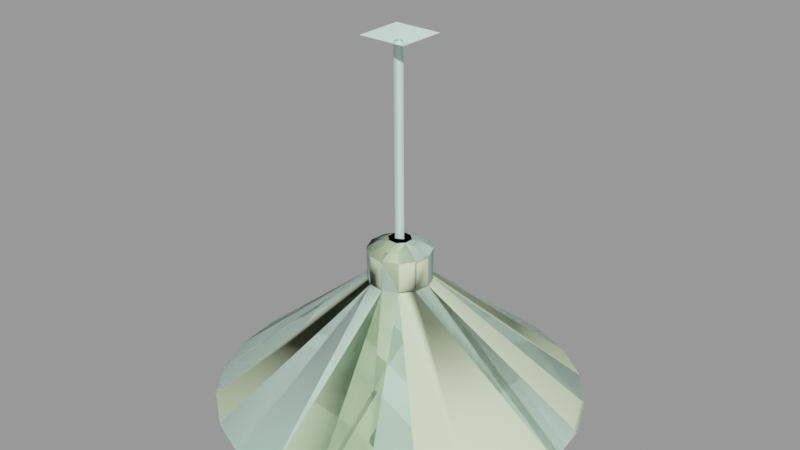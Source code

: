 # Source: light_cone_farm_32.blend  (saved by Blender 2.92.15; exported with 4.5.12 LTS)
import bpy
from mathutils import Matrix  # noqa: F401  (used for matrix-valued properties, if any)

bpy.ops.wm.read_factory_settings(use_empty=True)
scene = bpy.context.scene
scene.name = 'light_cone_farm_32.qc'

# ---- collections
col_light_cone_farm_32 = bpy.data.collections.new('light_cone_farm_32'); scene.collection.children.link(col_light_cone_farm_32)

# ---- materials (node trees are filled in below, after node groups)
mat_lights = bpy.data.materials.new('lights')
mat_lights.use_transparent_shadow = False
mat_lights.diffuse_color = (0.7174, 0.9861, 0.8849, 1.0)
mat_phy = bpy.data.materials.new('  phy')
mat_phy.use_transparent_shadow = False
mat_phy.diffuse_color = (0.7812, 0.9312, 0.608, 1.0)

# ---- material node trees

# ---- meshes
me_light_cone_farm_32_reference = bpy.data.meshes.new('light_cone_farm_32_reference')
me_light_cone_farm_32_reference.from_pydata([(2.134, -2.134, 18.63), (-2.134, -2.134, 18.63), (0.5, -0.5, 17.86), (-0.5, -0.5, 17.86), (-1.053, -2.541, 0.5564), (0.359, -2.728, 0.5564), (-0.3793, -0.9156, 1.478), (0.3927, -0.9481, 1.478), (1.675, -2.183, 0.5564), (0.9156, -0.3793, 1.478), (2.541, -1.053, 0.5564), (-1.764, -3.055, -7.839), (-3.53, 0.0, -7.839), (-1.09, -1.888, -10.08), (-2.183, 0.0, -10.08), (-1.764, 3.055, -7.839), (-1.09, 1.888, -10.08), (1.764, 3.055, -7.839), (1.09, 1.888, -10.08), (3.53, 0.0, -7.839), (2.183, 1e-06, -10.08), (1.764, -3.055, -7.839), (1.09, -1.888, -10.08), (0.0, 0.0, -11.15), (-2.134, 2.134, 18.63), (-0.5, 0.5, 17.86), (2.134, 2.134, 18.63), (0.5, 0.5, 17.86), (-2.541, 1.053, 0.5564), (-2.728, -0.359, 0.5564), (-0.9156, 0.3793, 1.478), (-0.9481, -0.3927, 1.478), (-2.183, -1.675, 0.5564), (-1.811, -3.136, -5.009), (-3.624, 0.0, -5.009), (-1.811, 3.136, -5.009), (1.811, 3.136, -5.009), (3.624, 0.0, -5.009), (1.811, -3.136, -5.009), (-0.8727, -1.511, -2.497), (0.8727, -1.511, -2.497), (1.747, 0.0, -2.497), (0.8727, 1.511, -2.497), (-0.8727, 1.511, -2.497), (-1.747, 0.0, -2.497), (-15.44, 4.136, -13.08), (-13.84, 7.994, -13.08), (-15.17, 4.064, -13.37), (-13.6, 7.854, -13.37), (-11.31, 11.31, -13.08), (-11.12, 11.12, -13.37), (-7.994, 13.84, -13.08), (-7.854, 13.6, -13.37), (-4.136, 15.44, -13.08), (-4.064, 15.17, -13.37), (-1e-06, 16.0, -13.08), (-1e-06, 15.72, -13.37), (4.136, 15.44, -13.08), (4.064, 15.17, -13.37), (-15.72, 0.0, -13.37), (-16.0, 0.0, -13.08), (-15.17, -4.064, -13.37), (-15.44, -4.136, -13.08), (-13.6, -7.854, -13.37), (-13.84, -7.994, -13.08), (-11.12, -11.12, -13.37), (-11.31, -11.31, -13.08), (-7.854, -13.6, -13.37), (-7.994, -13.84, -13.08), (-4.064, -15.17, -13.37), (-4.136, -15.44, -13.08), (1e-06, -16.0, -13.08), (-1.048, -2.53, -2.179), (0.3573, -2.716, -2.179), (4.136, -15.44, -13.08), (7.994, -13.84, -13.08), (1.668, -2.173, -2.179), (11.31, -11.31, -13.08), (13.84, -7.994, -13.08), (2.53, -1.048, -2.179), (15.44, -4.136, -13.08), (1.048, 2.53, -2.179), (-0.3573, 2.716, -2.179), (-1.668, 2.173, -2.179), (-2.53, 1.048, -2.179), (15.17, -4.064, -13.37), (13.6, -7.854, -13.37), (11.12, -11.12, -13.37), (7.854, -13.6, -13.37), (4.064, -15.17, -13.37), (1e-06, -15.72, -13.37), (-0.2211, 0.383, 1.478), (-0.2211, -0.383, 1.478), (-0.3317, 0.383, 18.13), (-0.3317, -0.383, 18.13), (0.3317, -1e-06, 18.13), (0.4422, 0.0, 1.478), (0.0, 0.0, -0.5699), (15.72, 1e-06, -13.37), (15.17, 4.064, -13.37), (13.6, 7.854, -13.37), (11.12, 11.12, -13.37), (7.854, 13.6, -13.37), (1.053, 2.541, 0.5564), (-0.359, 2.728, 0.5564), (0.3793, 0.9156, 1.478), (-0.3927, 0.9481, 1.478), (-1.675, 2.183, 0.5564), (-2.716, -0.3573, -2.179), (-2.173, -1.668, -2.179), (16.0, 1e-06, -13.08), (2.716, 0.3573, -2.179), (15.44, 4.136, -13.08), (13.84, 7.994, -13.08), (2.173, 1.668, -2.179), (11.31, 11.31, -13.08), (7.994, 13.84, -13.08), (2.183, 1.675, 0.5564), (2.728, 0.359, 0.5564), (0.9481, 0.3927, 1.478)], [], [(0, 1, 2), (3, 2, 1), (4, 5, 6), (7, 6, 5), (7, 5, 8), (8, 9, 7), (10, 9, 8), (11, 12, 13), (14, 13, 12), (12, 15, 14), (16, 14, 15), (15, 17, 16), (18, 16, 17), (17, 19, 18), (20, 18, 19), (19, 21, 20), (21, 22, 20), (21, 11, 22), (13, 22, 11), (23, 22, 13), (20, 22, 23), (23, 18, 20), (23, 16, 18), (23, 14, 16), (23, 13, 14), (1, 24, 3), (25, 3, 24), (26, 0, 27), (2, 27, 0), (25, 27, 3), (27, 2, 3), (24, 26, 25), (26, 27, 25), (28, 29, 30), (31, 30, 29), (31, 29, 32), (32, 6, 31), (4, 6, 32), (33, 34, 11), (11, 34, 12), (34, 35, 12), (35, 15, 12), (35, 36, 15), (36, 17, 15), (36, 37, 17), (19, 17, 37), (37, 38, 19), (38, 21, 19), (38, 33, 21), (21, 33, 11), (33, 38, 39), (38, 40, 39), (38, 37, 40), (41, 40, 37), (37, 36, 41), (36, 42, 41), (36, 35, 42), (42, 35, 43), (35, 34, 43), (43, 34, 44), (34, 33, 44), (33, 39, 44), (45, 46, 47), (48, 47, 46), (46, 49, 48), (50, 48, 49), (49, 51, 50), (52, 50, 51), (51, 53, 52), (54, 52, 53), (53, 55, 54), (56, 54, 55), (55, 57, 56), (57, 58, 56), (45, 47, 59), (60, 45, 59), (59, 61, 60), (62, 60, 61), (61, 63, 62), (64, 62, 63), (63, 65, 64), (66, 64, 65), (65, 67, 66), (68, 66, 67), (67, 69, 68), (70, 68, 69), (70, 71, 72), (73, 72, 71), (71, 74, 73), (74, 75, 73), (73, 75, 76), (75, 77, 76), (77, 78, 76), (78, 79, 76), (79, 78, 80), (57, 55, 81), (82, 81, 55), (55, 53, 82), (53, 51, 82), (82, 51, 83), (51, 49, 83), (49, 46, 83), (46, 84, 83), (84, 46, 45), (80, 78, 85), (86, 85, 78), (78, 77, 86), (87, 86, 77), (77, 75, 87), (88, 87, 75), (75, 74, 88), (89, 88, 74), (74, 71, 89), (90, 89, 71), (71, 70, 90), (70, 69, 90), (91, 92, 93), (92, 94, 93), (92, 95, 94), (96, 95, 92), (96, 91, 95), (91, 93, 95), (90, 69, 97), (97, 89, 90), (97, 88, 89), (97, 87, 88), (97, 86, 87), (97, 85, 86), (98, 85, 97), (97, 99, 98), (97, 100, 99), (97, 101, 100), (97, 102, 101), (97, 58, 102), (56, 58, 97), (97, 54, 56), (97, 52, 54), (97, 50, 52), (97, 48, 50), (97, 47, 48), (59, 47, 97), (97, 61, 59), (97, 63, 61), (97, 65, 63), (97, 67, 65), (97, 69, 67), (103, 104, 105), (106, 105, 104), (106, 104, 107), (107, 30, 106), (28, 30, 107), (45, 60, 84), (108, 84, 60), (60, 62, 108), (62, 64, 108), (108, 64, 109), (64, 66, 109), (66, 68, 109), (68, 72, 109), (72, 68, 70), (80, 110, 79), (111, 79, 110), (110, 112, 111), (112, 113, 111), (111, 113, 114), (113, 115, 114), (115, 116, 114), (116, 81, 114), (81, 116, 57), (10, 8, 79), (76, 79, 8), (8, 5, 76), (5, 73, 76), (5, 4, 73), (4, 72, 73), (103, 117, 81), (114, 81, 117), (117, 118, 114), (118, 111, 114), (118, 10, 111), (10, 79, 111), (57, 116, 58), (102, 58, 116), (116, 115, 102), (101, 102, 115), (115, 113, 101), (100, 101, 113), (113, 112, 100), (99, 100, 112), (112, 110, 99), (98, 99, 110), (110, 80, 98), (80, 85, 98), (28, 107, 84), (83, 84, 107), (107, 104, 83), (104, 82, 83), (104, 103, 82), (103, 81, 82), (4, 32, 72), (109, 72, 32), (32, 29, 109), (29, 108, 109), (29, 28, 108), (28, 84, 108), (7, 9, 6), (6, 9, 31), (31, 9, 30), (9, 119, 30), (119, 105, 30), (105, 106, 30), (10, 118, 9), (119, 9, 118), (119, 118, 117), (117, 105, 119), (103, 105, 117)])
me_light_cone_farm_32_reference.polygons.foreach_set('use_smooth', [True] * 216)
_k = set([(0, 2), (0, 27), (1, 2), (1, 3), (2, 3), (2, 27), (3, 24), (3, 25), (4, 5), (4, 32), (5, 8), (6, 7), (6, 31), (7, 9), (8, 10), (9, 119), (10, 118), (24, 25), (25, 26), (25, 27), (26, 27), (28, 29), (28, 107), (29, 32), (30, 31), (30, 106), (45, 46), (45, 60), (46, 49), (47, 48), (47, 59), (48, 50), (49, 51), (50, 52), (51, 53), (52, 54), (53, 55), (54, 56), (55, 57), (56, 58), (57, 116), (58, 102), (59, 61), (60, 62), (61, 63), (62, 64), (63, 65), (64, 66), (65, 67), (66, 68), (67, 69), (68, 70), (69, 90), (70, 71), (71, 74), (72, 73), (72, 109), (73, 76), (74, 75), (75, 77), (76, 79), (77, 78), (78, 80), (79, 111), (80, 110), (81, 82), (81, 114), (82, 83), (83, 84), (84, 108), (85, 86), (85, 98), (86, 87), (87, 88), (88, 89), (89, 90), (91, 93), (91, 95), (92, 93), (98, 99), (99, 100), (100, 101), (101, 102), (103, 104), (103, 117), (104, 107), (105, 106), (105, 119), (108, 109), (110, 112), (111, 114), (112, 113), (113, 115), (115, 116), (117, 118)])
me_light_cone_farm_32_reference.attributes.new('sharp_edge', 'BOOLEAN', 'EDGE').data.foreach_set('value', [ (min(e.vertices), max(e.vertices)) in _k for e in me_light_cone_farm_32_reference.edges])
_uv = me_light_cone_farm_32_reference.uv_layers.new(name='UVMap')
_uv.uv.foreach_set('vector', [0.8993, 0.9618, 0.9316, 0.9617, 0.9123, 0.9754, 0.9194, 0.9754, 0.9123, 0.9754, 0.9316, 0.9617, 0.8538, 0.9932, 0.8573, 0.9781, 0.8312, 0.9805, 0.8362, 0.9702, 0.8312, 0.9805, 0.8573, 0.9781, 0.8362, 0.9702, 0.8573, 0.9781, 0.8572, 0.9621, 0.8572, 0.9621, 0.8311, 0.9599, 0.8362, 0.9702, 0.8536, 0.947, 0.8311, 0.9599, 0.8572, 0.9621, 0.9372, 0.99, 0.966, 0.997, 0.9479, 0.9716, 0.9647, 0.9761, 0.9479, 0.9716, 0.966, 0.997, 0.966, 0.997, 0.9952, 0.9787, 0.9647, 0.9761, 0.9787, 0.9663, 0.9647, 0.9761, 0.9952, 0.9787, 0.9952, 0.9787, 0.9967, 0.9391, 0.9787, 0.9663, 0.9784, 0.9479, 0.9787, 0.9663, 0.9967, 0.9391, 0.9967, 0.9391, 0.9704, 0.9175, 0.9784, 0.9479, 0.9645, 0.9376, 0.9784, 0.9479, 0.9704, 0.9175, 0.9704, 0.9175, 0.9393, 0.9219, 0.9645, 0.9376, 0.9393, 0.9219, 0.9481, 0.9417, 0.9645, 0.9376, 0.9393, 0.9219, 0.9194, 0.9458, 0.9481, 0.9417, 0.94, 0.9573, 0.9481, 0.9417, 0.9194, 0.9458, 0.9612, 0.9569, 0.9481, 0.9417, 0.94, 0.9573, 0.9645, 0.9376, 0.9481, 0.9417, 0.9612, 0.9569, 0.9612, 0.9569, 0.9784, 0.9479, 0.9645, 0.9376, 0.9612, 0.9569, 0.9787, 0.9663, 0.9784, 0.9479, 0.9612, 0.9569, 0.9647, 0.9761, 0.9787, 0.9663, 0.9612, 0.9569, 0.9479, 0.9716, 0.9647, 0.9761, 0.9316, 0.9617, 0.9315, 0.9939, 0.9194, 0.9754, 0.9194, 0.9825, 0.9194, 0.9754, 0.9315, 0.9939, 0.8991, 0.994, 0.8993, 0.9618, 0.9124, 0.9826, 0.9123, 0.9754, 0.9124, 0.9826, 0.8993, 0.9618, 0.9194, 0.9825, 0.9124, 0.9826, 0.9194, 0.9754, 0.9124, 0.9826, 0.9123, 0.9754, 0.9194, 0.9754, 0.9315, 0.9939, 0.8991, 0.994, 0.9194, 0.9825, 0.8991, 0.994, 0.9124, 0.9826, 0.9194, 0.9825, 0.8538, 0.9932, 0.8573, 0.9781, 0.8312, 0.9805, 0.8362, 0.9702, 0.8312, 0.9805, 0.8573, 0.9781, 0.8362, 0.9702, 0.8573, 0.9781, 0.8572, 0.9621, 0.8572, 0.9621, 0.8311, 0.9599, 0.8362, 0.9702, 0.8536, 0.947, 0.8311, 0.9599, 0.8572, 0.9621, 0.5912, 0.8799, 0.5938, 0.8505, 0.5683, 0.8775, 0.5683, 0.8775, 0.5938, 0.8505, 0.5708, 0.8489, 0.5938, 0.8505, 0.5953, 0.821, 0.5708, 0.8489, 0.5953, 0.821, 0.5723, 0.8202, 0.5708, 0.8489, 0.5953, 0.821, 0.5959, 0.7915, 0.5723, 0.8202, 0.5959, 0.7915, 0.5729, 0.7915, 0.5723, 0.8202, 0.5959, 0.7915, 0.5955, 0.762, 0.5729, 0.7915, 0.5725, 0.7627, 0.5729, 0.7915, 0.5955, 0.762, 0.5955, 0.762, 0.5942, 0.7326, 0.5725, 0.7627, 0.5942, 0.7326, 0.5712, 0.734, 0.5725, 0.7627, 0.5942, 0.7326, 0.5918, 0.7032, 0.5712, 0.734, 0.5712, 0.734, 0.5918, 0.7032, 0.5689, 0.7054, 0.9098, 0.8949, 0.9342, 0.9116, 0.9299, 0.8791, 0.9342, 0.9116, 0.9416, 0.8872, 0.9299, 0.8791, 0.9342, 0.9116, 0.9636, 0.9114, 0.9416, 0.8872, 0.9559, 0.8871, 0.9416, 0.8872, 0.9636, 0.9114, 0.9636, 0.9114, 0.9877, 0.8944, 0.9559, 0.8871, 0.9877, 0.8944, 0.9675, 0.8789, 0.9559, 0.8871, 0.9877, 0.8944, 0.9978, 0.8667, 0.9675, 0.8789, 0.9675, 0.8789, 0.9978, 0.8667, 0.9723, 0.8655, 0.9978, 0.8667, 0.9903, 0.8382, 0.9723, 0.8655, 0.9723, 0.8655, 0.9903, 0.8382, 0.9687, 0.8518, 0.9903, 0.8382, 0.9678, 0.8191, 0.9687, 0.8518, 0.9678, 0.8191, 0.9579, 0.8426, 0.9687, 0.8518, 0.557, 0.9583, 0.5989, 0.9791, 0.5604, 0.9516, 0.6009, 0.9734, 0.5604, 0.9516, 0.5989, 0.9791, 0.5989, 0.9791, 0.6438, 0.9921, 0.6009, 0.9734, 0.6447, 0.9871, 0.6009, 0.9734, 0.6438, 0.9921, 0.6438, 0.9921, 0.6904, 0.9966, 0.6447, 0.9871, 0.6904, 0.992, 0.6447, 0.9871, 0.6904, 0.9966, 0.6904, 0.9966, 0.737, 0.9927, 0.6904, 0.992, 0.7362, 0.9883, 0.6904, 0.992, 0.737, 0.9927, 0.737, 0.9927, 0.7822, 0.9807, 0.7362, 0.9883, 0.7805, 0.9759, 0.7362, 0.9883, 0.7822, 0.9807, 0.7822, 0.9807, 0.8244, 0.9605, 0.7805, 0.9759, 0.8244, 0.9605, 0.8215, 0.9552, 0.7805, 0.9759, 0.8244, 0.9605, 0.8215, 0.9552, 0.7805, 0.9759, 0.7822, 0.9807, 0.8244, 0.9605, 0.7805, 0.9759, 0.7805, 0.9759, 0.7362, 0.9883, 0.7822, 0.9807, 0.737, 0.9927, 0.7822, 0.9807, 0.7362, 0.9883, 0.7362, 0.9883, 0.6904, 0.992, 0.737, 0.9927, 0.6904, 0.9966, 0.737, 0.9927, 0.6904, 0.992, 0.6904, 0.992, 0.6447, 0.9871, 0.6904, 0.9966, 0.6438, 0.9921, 0.6904, 0.9966, 0.6447, 0.9871, 0.6447, 0.9871, 0.6009, 0.9734, 0.6438, 0.9921, 0.5989, 0.9791, 0.6438, 0.9921, 0.6009, 0.9734, 0.6009, 0.9734, 0.5604, 0.9516, 0.5989, 0.9791, 0.557, 0.9583, 0.5989, 0.9791, 0.5604, 0.9516, 0.9814, 0.7891, 0.9419, 0.764, 0.8655, 0.9428, 0.8521, 0.9343, 0.8655, 0.9428, 0.9419, 0.764, 0.9419, 0.764, 0.8982, 0.7474, 0.8521, 0.9343, 0.8982, 0.7474, 0.852, 0.7399, 0.8521, 0.9343, 0.8521, 0.9343, 0.852, 0.7399, 0.8364, 0.9317, 0.852, 0.7399, 0.8053, 0.7417, 0.8364, 0.9317, 0.8053, 0.7417, 0.7599, 0.753, 0.8364, 0.9317, 0.7599, 0.753, 0.821, 0.9355, 0.8364, 0.9317, 0.821, 0.9355, 0.7599, 0.753, 0.7177, 0.7732, 0.9814, 0.7891, 0.9419, 0.764, 0.8655, 0.9428, 0.8521, 0.9343, 0.8655, 0.9428, 0.9419, 0.764, 0.9419, 0.764, 0.8982, 0.7474, 0.8521, 0.9343, 0.8982, 0.7474, 0.852, 0.7399, 0.8521, 0.9343, 0.8521, 0.9343, 0.852, 0.7399, 0.8364, 0.9317, 0.852, 0.7399, 0.8053, 0.7417, 0.8364, 0.9317, 0.8053, 0.7417, 0.7599, 0.753, 0.8364, 0.9317, 0.7599, 0.753, 0.821, 0.9355, 0.8364, 0.9317, 0.821, 0.9355, 0.7599, 0.753, 0.7177, 0.7732, 0.557, 0.9583, 0.5989, 0.9791, 0.5604, 0.9516, 0.6009, 0.9734, 0.5604, 0.9516, 0.5989, 0.9791, 0.5989, 0.9791, 0.6438, 0.9921, 0.6009, 0.9734, 0.6447, 0.9871, 0.6009, 0.9734, 0.6438, 0.9921, 0.6438, 0.9921, 0.6904, 0.9966, 0.6447, 0.9871, 0.6904, 0.992, 0.6447, 0.9871, 0.6904, 0.9966, 0.6904, 0.9966, 0.737, 0.9927, 0.6904, 0.992, 0.7362, 0.9883, 0.6904, 0.992, 0.737, 0.9927, 0.737, 0.9927, 0.7822, 0.9807, 0.7362, 0.9883, 0.7805, 0.9759, 0.7362, 0.9883, 0.7822, 0.9807, 0.7822, 0.9807, 0.8244, 0.9605, 0.7805, 0.9759, 0.8244, 0.9605, 0.8215, 0.9552, 0.7805, 0.9759, 0.9676, 0.2684, 0.9759, 0.2684, 0.9676, 0.7726, 0.9759, 0.2684, 0.9759, 0.7726, 0.9676, 0.7726, 0.9759, 0.2684, 0.9842, 0.7726, 0.9759, 0.7726, 0.9842, 0.2684, 0.9842, 0.7726, 0.9759, 0.2684, 0.9842, 0.2684, 0.9925, 0.2684, 0.9842, 0.7726, 0.9925, 0.2684, 0.9925, 0.7726, 0.9842, 0.7726, 0.7805, 0.9759, 0.8215, 0.9552, 0.6948, 0.7651, 0.6948, 0.7651, 0.7362, 0.9883, 0.7805, 0.9759, 0.6948, 0.7651, 0.6904, 0.992, 0.7362, 0.9883, 0.6948, 0.7651, 0.6447, 0.9871, 0.6904, 0.992, 0.6948, 0.7651, 0.6009, 0.9734, 0.6447, 0.9871, 0.6948, 0.7651, 0.5604, 0.9516, 0.6009, 0.9734, 0.7805, 0.9759, 0.8215, 0.9552, 0.6948, 0.7651, 0.6948, 0.7651, 0.7362, 0.9883, 0.7805, 0.9759, 0.6948, 0.7651, 0.6904, 0.992, 0.7362, 0.9883, 0.6948, 0.7651, 0.6447, 0.9871, 0.6904, 0.992, 0.6948, 0.7651, 0.6009, 0.9734, 0.6447, 0.9871, 0.6948, 0.7651, 0.5604, 0.9516, 0.6009, 0.9734, 0.7805, 0.9759, 0.8215, 0.9552, 0.6948, 0.7651, 0.6948, 0.7651, 0.7362, 0.9883, 0.7805, 0.9759, 0.6948, 0.7651, 0.6904, 0.992, 0.7362, 0.9883, 0.6948, 0.7651, 0.6447, 0.9871, 0.6904, 0.992, 0.6948, 0.7651, 0.6009, 0.9734, 0.6447, 0.9871, 0.6948, 0.7651, 0.5604, 0.9516, 0.6009, 0.9734, 0.7805, 0.9759, 0.8215, 0.9552, 0.6948, 0.7651, 0.6948, 0.7651, 0.7362, 0.9883, 0.7805, 0.9759, 0.6948, 0.7651, 0.6904, 0.992, 0.7362, 0.9883, 0.6948, 0.7651, 0.6447, 0.9871, 0.6904, 0.992, 0.6948, 0.7651, 0.6009, 0.9734, 0.6447, 0.9871, 0.6948, 0.7651, 0.5604, 0.9516, 0.6009, 0.9734, 0.8538, 0.9932, 0.8573, 0.9781, 0.8312, 0.9805, 0.8362, 0.9702, 0.8312, 0.9805, 0.8573, 0.9781, 0.8362, 0.9702, 0.8573, 0.9781, 0.8572, 0.9621, 0.8572, 0.9621, 0.8311, 0.9599, 0.8362, 0.9702, 0.8536, 0.947, 0.8311, 0.9599, 0.8572, 0.9621, 0.9814, 0.7891, 0.9419, 0.764, 0.8655, 0.9428, 0.8521, 0.9343, 0.8655, 0.9428, 0.9419, 0.764, 0.9419, 0.764, 0.8982, 0.7474, 0.8521, 0.9343, 0.8982, 0.7474, 0.852, 0.7399, 0.8521, 0.9343, 0.8521, 0.9343, 0.852, 0.7399, 0.8364, 0.9317, 0.852, 0.7399, 0.8053, 0.7417, 0.8364, 0.9317, 0.8053, 0.7417, 0.7599, 0.753, 0.8364, 0.9317, 0.7599, 0.753, 0.821, 0.9355, 0.8364, 0.9317, 0.821, 0.9355, 0.7599, 0.753, 0.7177, 0.7732, 0.9814, 0.7891, 0.9419, 0.764, 0.8655, 0.9428, 0.8521, 0.9343, 0.8655, 0.9428, 0.9419, 0.764, 0.9419, 0.764, 0.8982, 0.7474, 0.8521, 0.9343, 0.8982, 0.7474, 0.852, 0.7399, 0.8521, 0.9343, 0.8521, 0.9343, 0.852, 0.7399, 0.8364, 0.9317, 0.852, 0.7399, 0.8053, 0.7417, 0.8364, 0.9317, 0.8053, 0.7417, 0.7599, 0.753, 0.8364, 0.9317, 0.7599, 0.753, 0.821, 0.9355, 0.8364, 0.9317, 0.821, 0.9355, 0.7599, 0.753, 0.7177, 0.7732, 0.8536, 0.947, 0.8572, 0.9621, 0.8878, 0.9461, 0.8879, 0.962, 0.8878, 0.9461, 0.8572, 0.9621, 0.8572, 0.9621, 0.8573, 0.9781, 0.8879, 0.962, 0.8573, 0.9781, 0.8879, 0.9779, 0.8879, 0.962, 0.8573, 0.9781, 0.8538, 0.9932, 0.8879, 0.9779, 0.8538, 0.9932, 0.888, 0.9938, 0.8879, 0.9779, 0.8536, 0.947, 0.8572, 0.9621, 0.8878, 0.9461, 0.8879, 0.962, 0.8878, 0.9461, 0.8572, 0.9621, 0.8572, 0.9621, 0.8573, 0.9781, 0.8879, 0.962, 0.8573, 0.9781, 0.8879, 0.9779, 0.8879, 0.962, 0.8573, 0.9781, 0.8538, 0.9932, 0.8879, 0.9779, 0.8538, 0.9932, 0.888, 0.9938, 0.8879, 0.9779, 0.557, 0.9583, 0.5989, 0.9791, 0.5604, 0.9516, 0.6009, 0.9734, 0.5604, 0.9516, 0.5989, 0.9791, 0.5989, 0.9791, 0.6438, 0.9921, 0.6009, 0.9734, 0.6447, 0.9871, 0.6009, 0.9734, 0.6438, 0.9921, 0.6438, 0.9921, 0.6904, 0.9966, 0.6447, 0.9871, 0.6904, 0.992, 0.6447, 0.9871, 0.6904, 0.9966, 0.6904, 0.9966, 0.737, 0.9927, 0.6904, 0.992, 0.7362, 0.9883, 0.6904, 0.992, 0.737, 0.9927, 0.737, 0.9927, 0.7822, 0.9807, 0.7362, 0.9883, 0.7805, 0.9759, 0.7362, 0.9883, 0.7822, 0.9807, 0.7822, 0.9807, 0.8244, 0.9605, 0.7805, 0.9759, 0.8244, 0.9605, 0.8215, 0.9552, 0.7805, 0.9759, 0.8536, 0.947, 0.8572, 0.9621, 0.8878, 0.9461, 0.8879, 0.962, 0.8878, 0.9461, 0.8572, 0.9621, 0.8572, 0.9621, 0.8573, 0.9781, 0.8879, 0.962, 0.8573, 0.9781, 0.8879, 0.9779, 0.8879, 0.962, 0.8573, 0.9781, 0.8538, 0.9932, 0.8879, 0.9779, 0.8538, 0.9932, 0.888, 0.9938, 0.8879, 0.9779, 0.8536, 0.947, 0.8572, 0.9621, 0.8878, 0.9461, 0.8879, 0.962, 0.8878, 0.9461, 0.8572, 0.9621, 0.8572, 0.9621, 0.8573, 0.9781, 0.8879, 0.962, 0.8573, 0.9781, 0.8879, 0.9779, 0.8879, 0.962, 0.8573, 0.9781, 0.8538, 0.9932, 0.8879, 0.9779, 0.8538, 0.9932, 0.888, 0.9938, 0.8879, 0.9779, 0.9153, 0.9336, 0.9153, 0.9236, 0.9076, 0.94, 0.9076, 0.94, 0.9153, 0.9236, 0.8977, 0.94, 0.8977, 0.94, 0.9153, 0.9236, 0.8912, 0.9324, 0.9153, 0.9236, 0.9088, 0.916, 0.8912, 0.9324, 0.9088, 0.916, 0.8989, 0.916, 0.8912, 0.9324, 0.8989, 0.916, 0.8912, 0.9224, 0.8912, 0.9324, 0.8538, 0.9932, 0.8573, 0.9781, 0.8312, 0.9805, 0.8362, 0.9702, 0.8312, 0.9805, 0.8573, 0.9781, 0.8362, 0.9702, 0.8573, 0.9781, 0.8572, 0.9621, 0.8572, 0.9621, 0.8311, 0.9599, 0.8362, 0.9702, 0.8536, 0.947, 0.8311, 0.9599, 0.8572, 0.9621])
me_light_cone_farm_32_reference.materials.append(mat_lights)
me_light_cone_farm_32_reference.use_remesh_fix_poles = True
me_light_cone_farm_32_reference.use_remesh_preserve_attributes = False
me_light_cone_farm_32_reference.use_mirror_vertex_groups = False
me_light_cone_farm_32_reference.update()
me_light_cone_farm_32_reference.normals_split_custom_set([tuple(v) for v in zip(*[iter([0.0, -0.4255, -0.905, 0.0, -0.4255, -0.905, 0.0, -0.4255, -0.905, 0.0, -0.4255, -0.905, 0.0, -0.4255, -0.905, 0.0, -0.4255, -0.905, -0.1739, -0.4199, 0.8907, 0.07106, -0.4644, 0.8828, -0.1739, -0.4199, 0.8907, 0.1714, -0.4138, 0.8941, -0.1739, -0.4199, 0.8907, 0.07106, -0.4644, 0.8828, 0.1714, -0.4138, 0.8941, 0.07106, -0.4644, 0.8828, 0.2781, -0.3787, 0.8828, 0.2781, -0.3787, 0.8828, 0.42, -0.174, 0.8907, 0.1714, -0.4138, 0.8941, 0.4199, -0.1739, 0.8907, 0.42, -0.174, 0.8907, 0.2781, -0.3787, 0.8828, -0.4785, -0.8296, -0.2878, -0.9576, 1.009e-06, -0.2881, -0.3341, -0.5793, -0.7435, -0.6684, 3.85e-06, -0.7438, -0.3341, -0.5793, -0.7435, -0.9576, 1.009e-06, -0.2881, -0.9576, 1.009e-06, -0.2881, -0.4785, 0.8296, -0.2878, -0.6684, 3.85e-06, -0.7438, -0.3341, 0.5793, -0.7435, -0.6684, 3.85e-06, -0.7438, -0.4785, 0.8296, -0.2878, -0.4785, 0.8296, -0.2878, 0.4785, 0.8296, -0.2878, -0.3341, 0.5793, -0.7435, 0.3341, 0.5793, -0.7435, -0.3341, 0.5793, -0.7435, 0.4785, 0.8296, -0.2878, 0.4785, 0.8296, -0.2878, 0.9576, -1.101e-06, -0.2881, 0.3341, 0.5793, -0.7435, 0.6684, -3.658e-06, -0.7438, 0.3341, 0.5793, -0.7435, 0.9576, -1.101e-06, -0.2881, 0.9576, -1.101e-06, -0.2881, 0.4785, -0.8296, -0.2878, 0.6684, -3.658e-06, -0.7438, 0.4785, -0.8296, -0.2878, 0.3341, -0.5793, -0.7435, 0.6684, -3.658e-06, -0.7438, 0.4785, -0.8296, -0.2878, -0.4785, -0.8296, -0.2878, 0.3341, -0.5793, -0.7435, -0.3341, -0.5793, -0.7435, 0.3341, -0.5793, -0.7435, -0.4785, -0.8296, -0.2878, -9.225e-08, -1.845e-08, -1.0, 0.3341, -0.5793, -0.7435, -0.3341, -0.5793, -0.7435, 0.6684, -3.658e-06, -0.7438, 0.3341, -0.5793, -0.7435, -9.225e-08, -1.845e-08, -1.0, -9.225e-08, -1.845e-08, -1.0, 0.3341, 0.5793, -0.7435, 0.6684, -3.658e-06, -0.7438, -9.225e-08, -1.845e-08, -1.0, -0.3341, 0.5793, -0.7435, 0.3341, 0.5793, -0.7435, -9.225e-08, -1.845e-08, -1.0, -0.6684, 3.85e-06, -0.7438, -0.3341, 0.5793, -0.7435, -9.225e-08, -1.845e-08, -1.0, -0.3341, -0.5793, -0.7435, -0.6684, 3.85e-06, -0.7438, -0.4255, 0.0, -0.905, -0.4255, 0.0, -0.905, -0.4255, 0.0, -0.905, -0.4255, 0.0, -0.905, -0.4255, 0.0, -0.905, -0.4255, 0.0, -0.905, 0.4255, 0.0, -0.905, 0.4255, 0.0, -0.905, 0.4255, 0.0, -0.905, 0.4255, 0.0, -0.905, 0.4255, 0.0, -0.905, 0.4255, 0.0, -0.905, 0.0, 0.0, -1.0, 0.0, 0.0, -1.0, 0.0, 0.0, -1.0, 0.0, 0.0, -1.0, 0.0, 0.0, -1.0, 0.0, 0.0, -1.0, 0.0, 0.4255, -0.905, 0.0, 0.4255, -0.905, 0.0, 0.4255, -0.905, 0.0, 0.4255, -0.905, 0.0, 0.4255, -0.905, 0.0, 0.4255, -0.905, -0.4199, 0.1739, 0.8907, -0.4644, -0.07106, 0.8828, -0.42, 0.174, 0.8907, -0.4138, -0.1714, 0.8941, -0.42, 0.174, 0.8907, -0.4644, -0.07106, 0.8828, -0.4138, -0.1714, 0.8941, -0.4644, -0.07106, 0.8828, -0.3787, -0.2781, 0.8828, -0.3787, -0.2781, 0.8828, -0.1739, -0.4199, 0.8907, -0.4138, -0.1714, 0.8941, -0.1739, -0.4199, 0.8907, -0.1739, -0.4199, 0.8907, -0.3787, -0.2781, 0.8828, -0.4755, -0.8243, 0.3073, -0.9515, 2.451e-06, 0.3076, -0.4785, -0.8296, -0.2878, -0.4785, -0.8296, -0.2878, -0.9515, 2.451e-06, 0.3076, -0.9576, 1.009e-06, -0.2881, -0.9515, 2.451e-06, 0.3076, -0.4755, 0.8243, 0.3073, -0.9576, 1.009e-06, -0.2881, -0.4755, 0.8243, 0.3073, -0.4785, 0.8296, -0.2878, -0.9576, 1.009e-06, -0.2881, -0.4755, 0.8243, 0.3073, 0.4755, 0.8243, 0.3073, -0.4785, 0.8296, -0.2878, 0.4755, 0.8243, 0.3073, 0.4785, 0.8296, -0.2878, -0.4785, 0.8296, -0.2878, 0.4755, 0.8243, 0.3073, 0.9515, -2.505e-06, 0.3076, 0.4785, 0.8296, -0.2878, 0.9576, -1.101e-06, -0.2881, 0.4785, 0.8296, -0.2878, 0.9515, -2.505e-06, 0.3076, 0.9515, -2.505e-06, 0.3076, 0.4755, -0.8243, 0.3073, 0.9576, -1.101e-06, -0.2881, 0.4755, -0.8243, 0.3073, 0.4785, -0.8296, -0.2878, 0.9576, -1.101e-06, -0.2881, 0.4755, -0.8243, 0.3073, -0.4755, -0.8243, 0.3073, 0.4785, -0.8296, -0.2878, 0.4785, -0.8296, -0.2878, -0.4755, -0.8243, 0.3073, -0.4785, -0.8296, -0.2878, -0.4755, -0.8243, 0.3073, 0.4755, -0.8243, 0.3073, -0.4003, -0.6941, 0.5984, 0.4755, -0.8243, 0.3073, 0.4003, -0.6941, 0.5984, -0.4003, -0.6941, 0.5984, 0.4755, -0.8243, 0.3073, 0.9515, -2.505e-06, 0.3076, 0.4003, -0.6941, 0.5984, 0.8009, -1.331e-06, 0.5988, 0.4003, -0.6941, 0.5984, 0.9515, -2.505e-06, 0.3076, 0.9515, -2.505e-06, 0.3076, 0.4755, 0.8243, 0.3073, 0.8009, -1.331e-06, 0.5988, 0.4755, 0.8243, 0.3073, 0.4003, 0.6941, 0.5984, 0.8009, -1.331e-06, 0.5988, 0.4755, 0.8243, 0.3073, -0.4755, 0.8243, 0.3073, 0.4003, 0.6941, 0.5984, 0.4003, 0.6941, 0.5984, -0.4755, 0.8243, 0.3073, -0.4003, 0.6941, 0.5984, -0.4755, 0.8243, 0.3073, -0.9515, 2.451e-06, 0.3076, -0.4003, 0.6941, 0.5984, -0.4003, 0.6941, 0.5984, -0.9515, 2.451e-06, 0.3076, -0.8009, 1.331e-06, 0.5988, -0.9515, 2.451e-06, 0.3076, -0.4755, -0.8243, 0.3073, -0.8009, 1.331e-06, 0.5988, -0.4755, -0.8243, 0.3073, -0.4003, -0.6941, 0.5984, -0.8009, 1.331e-06, 0.5988, -0.6976, 0.1881, -0.6913, -0.6263, 0.3603, -0.6913, -0.6976, 0.1883, -0.6913, -0.6264, 0.3601, -0.6913, -0.6976, 0.1883, -0.6913, -0.6263, 0.3603, -0.6913, -0.6263, 0.3603, -0.6913, -0.5107, 0.5107, -0.6916, -0.6264, 0.3601, -0.6913, -0.5107, 0.5107, -0.6916, -0.6264, 0.3601, -0.6913, -0.5107, 0.5107, -0.6916, -0.5107, 0.5107, -0.6916, -0.3603, 0.6263, -0.6913, -0.5107, 0.5107, -0.6916, -0.3601, 0.6264, -0.6913, -0.5107, 0.5107, -0.6916, -0.3603, 0.6263, -0.6913, -0.3603, 0.6263, -0.6913, -0.1881, 0.6976, -0.6913, -0.3601, 0.6264, -0.6913, -0.1883, 0.6976, -0.6913, -0.3601, 0.6264, -0.6913, -0.1881, 0.6976, -0.6913, -0.1881, 0.6976, -0.6913, 1.975e-06, 0.7223, -0.6916, -0.1883, 0.6976, -0.6913, 6.882e-07, 0.7223, -0.6916, -0.1883, 0.6976, -0.6913, 1.975e-06, 0.7223, -0.6916, 1.975e-06, 0.7223, -0.6916, 0.1881, 0.6976, -0.6913, 6.882e-07, 0.7223, -0.6916, 0.1881, 0.6976, -0.6913, 0.1883, 0.6976, -0.6913, 6.882e-07, 0.7223, -0.6916, -0.6976, 0.1881, -0.6913, -0.6976, 0.1883, -0.6913, -0.7223, 1.036e-06, -0.6916, -0.7223, 2.245e-06, -0.6916, -0.6976, 0.1881, -0.6913, -0.7223, 1.036e-06, -0.6916, -0.7223, 1.036e-06, -0.6916, -0.6976, -0.1883, -0.6913, -0.7223, 2.245e-06, -0.6916, -0.6976, -0.1881, -0.6913, -0.7223, 2.245e-06, -0.6916, -0.6976, -0.1883, -0.6913, -0.6976, -0.1883, -0.6913, -0.6264, -0.3601, -0.6913, -0.6976, -0.1881, -0.6913, -0.6263, -0.3603, -0.6913, -0.6976, -0.1881, -0.6913, -0.6264, -0.3601, -0.6913, -0.6264, -0.3601, -0.6913, -0.5107, -0.5107, -0.6916, -0.6263, -0.3603, -0.6913, -0.5107, -0.5107, -0.6916, -0.6263, -0.3603, -0.6913, -0.5107, -0.5107, -0.6916, -0.5107, -0.5107, -0.6916, -0.3601, -0.6264, -0.6913, -0.5107, -0.5107, -0.6916, -0.3603, -0.6263, -0.6913, -0.5107, -0.5107, -0.6916, -0.3601, -0.6264, -0.6913, -0.3601, -0.6264, -0.6913, -0.1883, -0.6976, -0.6913, -0.3603, -0.6263, -0.6913, -0.1881, -0.6976, -0.6913, -0.3603, -0.6263, -0.6913, -0.1883, -0.6976, -0.6913, -0.1649, -0.6128, 0.7728, 0.0003442, -0.6343, 0.7731, -0.2406, -0.581, 0.7775, 0.08222, -0.6231, 0.7778, -0.2406, -0.581, 0.7775, 0.0003442, -0.6343, 0.7731, 0.0003442, -0.6343, 0.7731, 0.165, -0.6128, 0.7728, 0.08222, -0.6231, 0.7778, 0.165, -0.6128, 0.7728, 0.3165, -0.5501, 0.7728, 0.08222, -0.6231, 0.7778, 0.08222, -0.6231, 0.7778, 0.3165, -0.5501, 0.7728, 0.3825, -0.4988, 0.7778, 0.3165, -0.5501, 0.7728, 0.4483, -0.4488, 0.7731, 0.3825, -0.4988, 0.7778, 0.4483, -0.4488, 0.7731, 0.5502, -0.3163, 0.7728, 0.3825, -0.4988, 0.7778, 0.5502, -0.3163, 0.7728, 0.581, -0.2406, 0.7775, 0.3825, -0.4988, 0.7778, 0.581, -0.2406, 0.7775, 0.5502, -0.3163, 0.7728, 0.6128, -0.1651, 0.7728, 0.1649, 0.6128, 0.7728, -0.0002947, 0.6343, 0.7731, 0.2406, 0.581, 0.7775, -0.08222, 0.6231, 0.7778, 0.2406, 0.581, 0.7775, -0.0002947, 0.6343, 0.7731, -0.0002947, 0.6343, 0.7731, -0.165, 0.6128, 0.7728, -0.08222, 0.6231, 0.7778, -0.165, 0.6128, 0.7728, -0.3166, 0.5501, 0.7728, -0.08222, 0.6231, 0.7778, -0.08222, 0.6231, 0.7778, -0.3166, 0.5501, 0.7728, -0.3825, 0.4988, 0.7778, -0.3166, 0.5501, 0.7728, -0.4482, 0.4488, 0.7731, -0.3825, 0.4988, 0.7778, -0.4482, 0.4488, 0.7731, -0.5502, 0.3163, 0.7728, -0.3825, 0.4988, 0.7778, -0.5502, 0.3163, 0.7728, -0.581, 0.2406, 0.7775, -0.3825, 0.4988, 0.7778, -0.581, 0.2406, 0.7775, -0.5502, 0.3163, 0.7728, -0.6127, 0.1652, 0.7728, 0.6976, -0.1881, -0.6913, 0.6263, -0.3603, -0.6913, 0.6976, -0.1883, -0.6913, 0.6264, -0.3601, -0.6913, 0.6976, -0.1883, -0.6913, 0.6263, -0.3603, -0.6913, 0.6263, -0.3603, -0.6913, 0.5107, -0.5107, -0.6916, 0.6264, -0.3601, -0.6913, 0.5107, -0.5107, -0.6916, 0.6264, -0.3601, -0.6913, 0.5107, -0.5107, -0.6916, 0.5107, -0.5107, -0.6916, 0.3603, -0.6263, -0.6913, 0.5107, -0.5107, -0.6916, 0.3601, -0.6264, -0.6913, 0.5107, -0.5107, -0.6916, 0.3603, -0.6263, -0.6913, 0.3603, -0.6263, -0.6913, 0.1881, -0.6976, -0.6913, 0.3601, -0.6264, -0.6913, 0.1883, -0.6976, -0.6913, 0.3601, -0.6264, -0.6913, 0.1881, -0.6976, -0.6913, 0.1881, -0.6976, -0.6913, -2.243e-06, -0.7223, -0.6916, 0.1883, -0.6976, -0.6913, -9.672e-07, -0.7223, -0.6916, 0.1883, -0.6976, -0.6913, -2.243e-06, -0.7223, -0.6916, -2.243e-06, -0.7223, -0.6916, -0.1881, -0.6976, -0.6913, -9.672e-07, -0.7223, -0.6916, -0.1881, -0.6976, -0.6913, -0.1883, -0.6976, -0.6913, -9.672e-07, -0.7223, -0.6916, -1.0, 0.0, -0.006638, -0.5, -0.866, -0.003267, -1.0, 0.0, -0.006638, -0.5, -0.866, -0.003318, -0.5001, -0.866, -0.00332, -1.0, 0.0, -0.006638, -0.5, -0.866, -0.003318, 1.0, 5.387e-06, 0.006635, -0.5001, -0.866, -0.00332, 1.0, 0.0, 0.006639, 1.0, 5.387e-06, 0.006635, -0.5, -0.866, -0.003318, 1.0, 0.0, 0.006639, 0.5, 0.866, 0.003319, 1.0, 5.387e-06, 0.006635, 0.5, 0.866, 0.003319, 0.5, 0.866, 0.003319, 1.0, 2.211e-05, 0.006647, -9.431e-08, 0.6314, -0.7755, 0.1645, 0.6099, -0.7752, 1.046e-07, -7.929e-08, -1.0, 1.046e-07, -7.929e-08, -1.0, -0.1645, 0.6099, -0.7752, -9.431e-08, 0.6314, -0.7755, 1.046e-07, -7.929e-08, -1.0, -0.315, 0.5476, -0.7752, -0.1645, 0.6099, -0.7752, 1.046e-07, -7.929e-08, -1.0, -0.4464, 0.4464, -0.7755, -0.315, 0.5476, -0.7752, 1.046e-07, -7.929e-08, -1.0, -0.5476, 0.315, -0.7752, -0.4464, 0.4464, -0.7755, 1.046e-07, -7.929e-08, -1.0, -0.6099, 0.1645, -0.7752, -0.5476, 0.315, -0.7752, -0.6314, 0.0, -0.7755, -0.6099, 0.1645, -0.7752, 1.046e-07, -7.929e-08, -1.0, 1.046e-07, -7.929e-08, -1.0, -0.6099, -0.1645, -0.7752, -0.6314, 0.0, -0.7755, 1.046e-07, -7.929e-08, -1.0, -0.5476, -0.315, -0.7752, -0.6099, -0.1645, -0.7752, 1.046e-07, -7.929e-08, -1.0, -0.4464, -0.4464, -0.7755, -0.5476, -0.315, -0.7752, 1.046e-07, -7.929e-08, -1.0, -0.315, -0.5476, -0.7752, -0.4464, -0.4464, -0.7755, 1.046e-07, -7.929e-08, -1.0, -0.1645, -0.6099, -0.7752, -0.315, -0.5476, -0.7752, 4.078e-08, -0.6314, -0.7755, -0.1645, -0.6099, -0.7752, 1.046e-07, -7.929e-08, -1.0, 1.046e-07, -7.929e-08, -1.0, 0.1645, -0.6099, -0.7752, 4.078e-08, -0.6314, -0.7755, 1.046e-07, -7.929e-08, -1.0, 0.315, -0.5476, -0.7752, 0.1645, -0.6099, -0.7752, 1.046e-07, -7.929e-08, -1.0, 0.4464, -0.4464, -0.7755, 0.315, -0.5476, -0.7752, 1.046e-07, -7.929e-08, -1.0, 0.5476, -0.315, -0.7752, 0.4464, -0.4464, -0.7755, 1.046e-07, -7.929e-08, -1.0, 0.6099, -0.1645, -0.7752, 0.5476, -0.315, -0.7752, 0.6314, 0.0, -0.7755, 0.6099, -0.1645, -0.7752, 1.046e-07, -7.929e-08, -1.0, 1.046e-07, -7.929e-08, -1.0, 0.6099, 0.1645, -0.7752, 0.6314, 0.0, -0.7755, 1.046e-07, -7.929e-08, -1.0, 0.5476, 0.315, -0.7752, 0.6099, 0.1645, -0.7752, 1.046e-07, -7.929e-08, -1.0, 0.4464, 0.4464, -0.7755, 0.5476, 0.315, -0.7752, 1.046e-07, -7.929e-08, -1.0, 0.315, 0.5476, -0.7752, 0.4464, 0.4464, -0.7755, 1.046e-07, -7.929e-08, -1.0, 0.1645, 0.6099, -0.7752, 0.315, 0.5476, -0.7752, 0.1739, 0.4199, 0.8907, -0.07106, 0.4644, 0.8828, 0.1739, 0.4199, 0.8907, -0.1714, 0.4138, 0.8941, 0.1739, 0.4199, 0.8907, -0.07106, 0.4644, 0.8828, -0.1714, 0.4138, 0.8941, -0.07106, 0.4644, 0.8828, -0.2781, 0.3787, 0.8828, -0.2781, 0.3787, 0.8828, -0.42, 0.174, 0.8907, -0.1714, 0.4138, 0.8941, -0.4199, 0.1739, 0.8907, -0.42, 0.174, 0.8907, -0.2781, 0.3787, 0.8828, -0.6127, 0.1652, 0.7728, -0.6343, -0.0003441, 0.7731, -0.581, 0.2406, 0.7775, -0.6231, -0.08222, 0.7778, -0.581, 0.2406, 0.7775, -0.6343, -0.0003441, 0.7731, -0.6343, -0.0003441, 0.7731, -0.6129, -0.1649, 0.7728, -0.6231, -0.08222, 0.7778, -0.6129, -0.1649, 0.7728, -0.5501, -0.3165, 0.7728, -0.6231, -0.08222, 0.7778, -0.6231, -0.08222, 0.7778, -0.5501, -0.3165, 0.7728, -0.4988, -0.3825, 0.7778, -0.5501, -0.3165, 0.7728, -0.4488, -0.4482, 0.7731, -0.4988, -0.3825, 0.7778, -0.4488, -0.4482, 0.7731, -0.3163, -0.5502, 0.7728, -0.4988, -0.3825, 0.7778, -0.3163, -0.5502, 0.7728, -0.2406, -0.581, 0.7775, -0.4988, -0.3825, 0.7778, -0.2406, -0.581, 0.7775, -0.3163, -0.5502, 0.7728, -0.1649, -0.6128, 0.7728, 0.6128, -0.1651, 0.7728, 0.6343, 0.0003441, 0.7731, 0.581, -0.2406, 0.7775, 0.6231, 0.08222, 0.7778, 0.581, -0.2406, 0.7775, 0.6343, 0.0003441, 0.7731, 0.6343, 0.0003441, 0.7731, 0.6129, 0.1649, 0.7728, 0.6231, 0.08222, 0.7778, 0.6129, 0.1649, 0.7728, 0.5501, 0.3165, 0.7728, 0.6231, 0.08222, 0.7778, 0.6231, 0.08222, 0.7778, 0.5501, 0.3165, 0.7728, 0.4988, 0.3825, 0.7778, 0.5501, 0.3165, 0.7728, 0.4488, 0.4482, 0.7731, 0.4988, 0.3825, 0.7778, 0.4488, 0.4482, 0.7731, 0.3163, 0.5502, 0.7728, 0.4988, 0.3825, 0.7778, 0.3163, 0.5502, 0.7728, 0.2406, 0.581, 0.7775, 0.4988, 0.3825, 0.7778, 0.2406, 0.581, 0.7775, 0.3163, 0.5502, 0.7728, 0.1649, 0.6128, 0.7728, 0.9239, -0.3827, -0.004493, 0.6091, -0.7931, -0.004495, 0.9239, -0.3827, -0.004493, 0.6091, -0.7931, -0.004496, 0.9239, -0.3827, -0.004493, 0.6091, -0.7931, -0.004495, 0.6091, -0.7931, -0.004495, 0.1301, -0.9915, -0.004496, 0.6091, -0.7931, -0.004496, 0.1301, -0.9915, -0.004496, 0.1301, -0.9915, -0.004496, 0.6091, -0.7931, -0.004496, 0.1301, -0.9915, -0.004496, -0.3827, -0.9239, -0.004493, 0.1301, -0.9915, -0.004496, -0.3827, -0.9239, -0.004493, -0.3827, -0.9239, -0.004493, 0.1301, -0.9915, -0.004496, 0.3827, 0.9239, -0.004493, 0.7931, 0.6091, -0.004495, 0.3827, 0.9239, -0.004493, 0.7931, 0.6091, -0.004496, 0.3827, 0.9239, -0.004493, 0.7931, 0.6091, -0.004495, 0.7931, 0.6091, -0.004495, 0.9915, 0.1301, -0.004496, 0.7931, 0.6091, -0.004496, 0.9915, 0.1301, -0.004496, 0.9915, 0.1301, -0.004496, 0.7931, 0.6091, -0.004496, 0.9915, 0.1301, -0.004496, 0.9239, -0.3827, -0.004493, 0.9915, 0.1301, -0.004496, 0.9239, -0.3827, -0.004493, 0.9239, -0.3827, -0.004493, 0.9915, 0.1301, -0.004496, 0.1881, 0.6976, -0.6913, 0.3603, 0.6263, -0.6913, 0.1883, 0.6976, -0.6913, 0.3602, 0.6264, -0.6913, 0.1883, 0.6976, -0.6913, 0.3603, 0.6263, -0.6913, 0.3603, 0.6263, -0.6913, 0.5107, 0.5107, -0.6916, 0.3602, 0.6264, -0.6913, 0.5107, 0.5107, -0.6916, 0.3602, 0.6264, -0.6913, 0.5107, 0.5107, -0.6916, 0.5107, 0.5107, -0.6916, 0.6263, 0.3603, -0.6913, 0.5107, 0.5107, -0.6916, 0.6264, 0.3601, -0.6913, 0.5107, 0.5107, -0.6916, 0.6263, 0.3603, -0.6913, 0.6263, 0.3603, -0.6913, 0.6976, 0.1881, -0.6913, 0.6264, 0.3601, -0.6913, 0.6976, 0.1883, -0.6913, 0.6264, 0.3601, -0.6913, 0.6976, 0.1881, -0.6913, 0.6976, 0.1881, -0.6913, 0.7223, -2.249e-06, -0.6916, 0.6976, 0.1883, -0.6913, 0.7223, -1.041e-06, -0.6916, 0.6976, 0.1883, -0.6913, 0.7223, -2.249e-06, -0.6916, 0.7223, -2.249e-06, -0.6916, 0.6976, -0.1881, -0.6913, 0.7223, -1.041e-06, -0.6916, 0.6976, -0.1881, -0.6913, 0.6976, -0.1883, -0.6913, 0.7223, -1.041e-06, -0.6916, -0.9239, 0.3827, -0.004493, -0.6091, 0.7931, -0.004495, -0.9239, 0.3827, -0.004493, -0.6091, 0.7931, -0.004496, -0.9239, 0.3827, -0.004493, -0.6091, 0.7931, -0.004495, -0.6091, 0.7931, -0.004495, -0.1301, 0.9915, -0.004496, -0.6091, 0.7931, -0.004496, -0.1301, 0.9915, -0.004496, -0.1301, 0.9915, -0.004496, -0.6091, 0.7931, -0.004496, -0.1301, 0.9915, -0.004496, 0.3827, 0.9239, -0.004493, -0.1301, 0.9915, -0.004496, 0.3827, 0.9239, -0.004493, 0.3827, 0.9239, -0.004493, -0.1301, 0.9915, -0.004496, -0.3827, -0.9239, -0.004493, -0.7931, -0.6091, -0.004495, -0.3827, -0.9239, -0.004493, -0.7931, -0.6091, -0.004496, -0.3827, -0.9239, -0.004493, -0.7931, -0.6091, -0.004495, -0.7931, -0.6091, -0.004495, -0.9915, -0.1301, -0.004496, -0.7931, -0.6091, -0.004496, -0.9915, -0.1301, -0.004496, -0.9915, -0.1301, -0.004496, -0.7931, -0.6091, -0.004496, -0.9915, -0.1301, -0.004496, -0.9239, 0.3827, -0.004493, -0.9915, -0.1301, -0.004496, -0.9239, 0.3827, -0.004493, -0.9239, 0.3827, -0.004493, -0.9915, -0.1301, -0.004496, 2.614e-07, 0.0, 1.0, 5.368e-08, 0.0, 1.0, -7.813e-08, 0.0, 1.0, -7.813e-08, 0.0, 1.0, 5.368e-08, 0.0, 1.0, -5.012e-08, 0.0, 1.0, -5.012e-08, 0.0, 1.0, 5.368e-08, 0.0, 1.0, -1.72e-08, 0.0, 1.0, 5.368e-08, 0.0, 1.0, 8.172e-08, 0.0, 1.0, -1.72e-08, 0.0, 1.0, 8.172e-08, 0.0, 1.0, 5.319e-08, 0.0, 1.0, -1.72e-08, 0.0, 1.0, 5.319e-08, 0.0, 1.0, -2.614e-07, 0.0, 1.0, -1.72e-08, 0.0, 1.0, 0.4199, -0.1739, 0.8907, 0.4644, 0.07106, 0.8828, 0.42, -0.174, 0.8907, 0.4138, 0.1714, 0.8941, 0.42, -0.174, 0.8907, 0.4644, 0.07106, 0.8828, 0.4138, 0.1714, 0.8941, 0.4644, 0.07106, 0.8828, 0.3787, 0.2781, 0.8828, 0.3787, 0.2781, 0.8828, 0.1739, 0.4199, 0.8907, 0.4138, 0.1714, 0.8941, 0.1739, 0.4199, 0.8907, 0.1739, 0.4199, 0.8907, 0.3787, 0.2781, 0.8828])] * 3)])
me_light_cone_farm_32_physics = bpy.data.meshes.new('light_cone_farm_32_physics')
me_light_cone_farm_32_physics.from_pydata([(4.136, 15.44, -13.08), (7.994, 13.84, -13.08), (7.854, 13.6, -13.37), (4.064, 15.17, -13.37), (11.12, 11.12, -13.37), (-1e-06, 15.72, -13.37), (-4.064, 15.17, -13.37), (-7.854, 13.6, -13.37), (-1e-06, 16.0, -13.08), (-4.136, 15.44, -13.08), (15.17, -4.064, -13.37), (-15.72, 0.0, -13.37), (-7.854, -13.6, -13.37), (-15.17, 4.064, -13.37), (-11.12, 11.12, -13.37), (-7.994, 13.84, -13.08), (-11.31, 11.31, -13.08), (-13.84, 7.994, -13.08), (-2.53, 1.048, -2.179), (-1.668, 2.173, -2.179), (-13.6, 7.854, -13.37), (0.0, -15.72, -13.37), (-4.064, -15.17, -13.37), (4.064, -15.17, -13.37), (7.854, -13.6, -13.37), (11.12, -11.12, -13.37), (13.6, -7.854, -13.37), (-4.136, -15.44, -13.08), (1e-06, -16.0, -13.08), (-7.994, -13.84, -13.08), (-11.12, -11.12, -13.37), (-15.17, -4.064, -13.37), (-13.6, -7.854, -13.37), (-15.44, -4.136, -13.08), (11.31, 11.31, -13.08), (13.84, 7.994, -13.08), (13.6, 7.854, -13.37), (2.173, 1.668, -2.179), (1.048, 2.53, -2.179), (15.17, 4.064, -13.37), (15.72, 1e-06, -13.37), (-13.84, -7.994, -13.08), (2.716, 0.3573, -2.179), (1.668, -2.173, -2.179), (2.53, -1.048, -2.179), (0.3573, -2.716, -2.179), (-1.048, -2.53, -2.179), (-0.3573, 2.716, -2.179), (-2.173, -1.668, -2.179), (-2.716, -0.3573, -2.179), (-11.31, -11.31, -13.08), (-16.0, 0.0, -13.08), (-15.44, 4.136, -13.08), (13.82, -8.028, -13.07), (11.31, -11.31, -13.08), (7.994, -13.84, -13.08), (4.136, -15.44, -13.08), (15.44, 4.136, -13.08), (15.45, -4.098, -13.07), (16.0, 1e-06, -13.08), (0.3793, 0.9156, 1.478), (0.9156, -0.3793, 1.478), (0.9481, 0.3927, 1.478), (0.3927, -0.9481, 1.478), (-0.3793, -0.9156, 1.478), (-0.9156, 0.3793, 1.478), (-0.3927, 0.9481, 1.478), (-0.9481, -0.3927, 1.478), (2.183, 1.675, 0.5564), (1.053, 2.541, 0.5564), (-0.359, 2.728, 0.5564), (2.728, 0.359, 0.5564), (-2.728, -0.359, 0.5564), (-2.541, 1.053, 0.5564), (-2.716, -0.3573, -2.179), (-1.668, 2.173, -2.179), (-0.3573, 2.716, -2.179), (-2.173, -1.668, -2.179), (1.668, -2.173, -2.179), (0.3573, -2.716, -2.179), (2.173, 1.668, -2.179), (2.716, 0.3573, -2.179), (-2.183, -1.675, 0.5564), (-1.053, -2.541, 0.5564), (0.359, -2.728, 0.5564), (-1.675, 2.183, 0.5564), (2.541, -1.053, 0.5564), (1.675, -2.183, 0.5564)], [], [(0, 1, 2), (0, 2, 3), (3, 2, 4), (3, 4, 5), (5, 4, 6), (6, 4, 7), (4, 2, 1), (8, 5, 6), (8, 6, 9), (3, 5, 8), (7, 4, 10), (7, 10, 11), (11, 10, 12), (13, 14, 7), (13, 7, 11), (6, 7, 9), (9, 7, 15), (16, 7, 14), (7, 16, 15), (16, 17, 18), (18, 19, 16), (16, 19, 15), (16, 14, 17), (20, 14, 13), (14, 20, 17), (20, 13, 17), (21, 22, 23), (23, 22, 24), (24, 22, 12), (24, 12, 25), (25, 12, 26), (26, 12, 10), (22, 21, 27), (21, 28, 27), (12, 22, 29), (22, 27, 29), (0, 3, 8), (30, 31, 12), (12, 31, 11), (32, 31, 30), (31, 32, 33), (31, 33, 11), (30, 12, 29), (34, 35, 4), (4, 35, 36), (34, 4, 1), (37, 35, 34), (1, 38, 34), (34, 38, 37), (39, 40, 10), (39, 10, 36), (36, 10, 4), (0, 38, 1), (0, 8, 38), (33, 32, 41), (32, 30, 41), (42, 43, 44), (42, 37, 43), (37, 38, 43), (38, 45, 43), (38, 46, 45), (38, 18, 46), (38, 19, 18), (38, 47, 19), (18, 48, 46), (18, 49, 48), (27, 28, 46), (46, 28, 45), (48, 50, 46), (46, 50, 29), (46, 29, 27), (33, 41, 49), (49, 41, 48), (49, 51, 33), (18, 51, 49), (15, 19, 9), (19, 47, 9), (47, 8, 9), (52, 13, 51), (13, 11, 51), (13, 52, 17), (23, 28, 21), (53, 43, 54), (53, 44, 43), (24, 54, 55), (54, 24, 25), (26, 54, 25), (54, 26, 53), (54, 43, 55), (24, 55, 23), (55, 56, 23), (56, 28, 23), (55, 45, 56), (45, 28, 56), (37, 57, 35), (37, 42, 57), (11, 33, 51), (41, 50, 48), (10, 53, 26), (39, 57, 40), (57, 39, 36), (18, 17, 52), (52, 51, 18), (41, 30, 50), (30, 29, 50), (38, 8, 47), (58, 59, 44), (44, 59, 42), (44, 53, 58), (43, 45, 55), (35, 57, 36), (57, 59, 40), (40, 59, 10), (58, 53, 10), (10, 59, 58), (42, 59, 57), (60, 61, 62), (60, 63, 61), (60, 64, 63), (60, 65, 64), (60, 66, 65), (65, 67, 64), (62, 68, 60), (60, 68, 69), (69, 70, 60), (60, 70, 66), (62, 71, 68), (61, 71, 62), (69, 68, 38), (69, 38, 70), (72, 73, 18), (72, 18, 74), (75, 76, 38), (75, 38, 18), (18, 38, 74), (74, 38, 77), (77, 38, 46), (46, 38, 44), (46, 44, 78), (46, 78, 79), (44, 38, 80), (44, 80, 81), (18, 73, 75), (67, 82, 64), (82, 83, 64), (64, 84, 63), (83, 84, 64), (38, 68, 80), (68, 71, 80), (73, 85, 75), (73, 65, 85), (73, 72, 65), (83, 46, 84), (46, 79, 84), (82, 77, 46), (46, 83, 82), (67, 72, 82), (65, 72, 67), (38, 76, 70), (86, 71, 61), (61, 87, 86), (61, 63, 87), (44, 71, 86), (81, 71, 44), (86, 78, 44), (85, 65, 66), (66, 70, 85), (76, 85, 70), (75, 85, 76), (78, 84, 79), (74, 82, 72), (82, 74, 77), (80, 71, 81), (87, 78, 86), (63, 84, 87), (87, 84, 78)])
me_light_cone_farm_32_physics.polygons.foreach_set('use_smooth', [True] * 176)
_uv = me_light_cone_farm_32_physics.uv_layers.new(name='UVMap')
_uv.uv.foreach_set('vector', [0.0, 0.0, 0.0, 0.0, 0.0, 0.0, 0.0, 0.0, 0.0, 0.0, 0.0, 0.0, 0.0, 0.0, 0.0, 0.0, 0.0, 0.0, 0.0, 0.0, 0.0, 0.0, 0.0, 0.0, 0.0, 0.0, 0.0, 0.0, 0.0, 0.0, 0.0, 0.0, 0.0, 0.0, 0.0, 0.0, 0.0, 0.0, 0.0, 0.0, 0.0, 0.0, 0.0, 0.0, 0.0, 0.0, 0.0, 0.0, 0.0, 0.0, 0.0, 0.0, 0.0, 0.0, 0.0, 0.0, 0.0, 0.0, 0.0, 0.0, 0.0, 0.0, 0.0, 0.0, 0.0, 0.0, 0.0, 0.0, 0.0, 0.0, 0.0, 0.0, 0.0, 0.0, 0.0, 0.0, 0.0, 0.0, 0.0, 0.0, 0.0, 0.0, 0.0, 0.0, 0.0, 0.0, 0.0, 0.0, 0.0, 0.0, 0.0, 0.0, 0.0, 0.0, 0.0, 0.0, 0.0, 0.0, 0.0, 0.0, 0.0, 0.0, 0.0, 0.0, 0.0, 0.0, 0.0, 0.0, 0.0, 0.0, 0.0, 0.0, 0.0, 0.0, 0.0, 0.0, 0.0, 0.0, 0.0, 0.0, 0.0, 0.0, 0.0, 0.0, 0.0, 0.0, 0.0, 0.0, 0.0, 0.0, 0.0, 0.0, 0.0, 0.0, 0.0, 0.0, 0.0, 0.0, 0.0, 0.0, 0.0, 0.0, 0.0, 0.0, 0.0, 0.0, 0.0, 0.0, 0.0, 0.0, 0.0, 0.0, 0.0, 0.0, 0.0, 0.0, 0.0, 0.0, 0.0, 0.0, 0.0, 0.0, 0.0, 0.0, 0.0, 0.0, 0.0, 0.0, 0.0, 0.0, 0.0, 0.0, 0.0, 0.0, 0.0, 0.0, 0.0, 0.0, 0.0, 0.0, 0.0, 0.0, 0.0, 0.0, 0.0, 0.0, 0.0, 0.0, 0.0, 0.0, 0.0, 0.0, 0.0, 0.0, 0.0, 0.0, 0.0, 0.0, 0.0, 0.0, 0.0, 0.0, 0.0, 0.0, 0.0, 0.0, 0.0, 0.0, 0.0, 0.0, 0.0, 0.0, 0.0, 0.0, 0.0, 0.0, 0.0, 0.0, 0.0, 0.0, 0.0, 0.0, 0.0, 0.0, 0.0, 0.0, 0.0, 0.0, 0.0, 0.0, 0.0, 0.0, 0.0, 0.0, 0.0, 0.0, 0.0, 0.0, 0.0, 0.0, 0.0, 0.0, 0.0, 0.0, 0.0, 0.0, 0.0, 0.0, 0.0, 0.0, 0.0, 0.0, 0.0, 0.0, 0.0, 0.0, 0.0, 0.0, 0.0, 0.0, 0.0, 0.0, 0.0, 0.0, 0.0, 0.0, 0.0, 0.0, 0.0, 0.0, 0.0, 0.0, 0.0, 0.0, 0.0, 0.0, 0.0, 0.0, 0.0, 0.0, 0.0, 0.0, 0.0, 0.0, 0.0, 0.0, 0.0, 0.0, 0.0, 0.0, 0.0, 0.0, 0.0, 0.0, 0.0, 0.0, 0.0, 0.0, 0.0, 0.0, 0.0, 0.0, 0.0, 0.0, 0.0, 0.0, 0.0, 0.0, 0.0, 0.0, 0.0, 0.0, 0.0, 0.0, 0.0, 0.0, 0.0, 0.0, 0.0, 0.0, 0.0, 0.0, 0.0, 0.0, 0.0, 0.0, 0.0, 0.0, 0.0, 0.0, 0.0, 0.0, 0.0, 0.0, 0.0, 0.0, 0.0, 0.0, 0.0, 0.0, 0.0, 0.0, 0.0, 0.0, 0.0, 0.0, 0.0, 0.0, 0.0, 0.0, 0.0, 0.0, 0.0, 0.0, 0.0, 0.0, 0.0, 0.0, 0.0, 0.0, 0.0, 0.0, 0.0, 0.0, 0.0, 0.0, 0.0, 0.0, 0.0, 0.0, 0.0, 0.0, 0.0, 0.0, 0.0, 0.0, 0.0, 0.0, 0.0, 0.0, 0.0, 0.0, 0.0, 0.0, 0.0, 0.0, 0.0, 0.0, 0.0, 0.0, 0.0, 0.0, 0.0, 0.0, 0.0, 0.0, 0.0, 0.0, 0.0, 0.0, 0.0, 0.0, 0.0, 0.0, 0.0, 0.0, 0.0, 0.0, 0.0, 0.0, 0.0, 0.0, 0.0, 0.0, 0.0, 0.0, 0.0, 0.0, 0.0, 0.0, 0.0, 0.0, 0.0, 0.0, 0.0, 0.0, 0.0, 0.0, 0.0, 0.0, 0.0, 0.0, 0.0, 0.0, 0.0, 0.0, 0.0, 0.0, 0.0, 0.0, 0.0, 0.0, 0.0, 0.0, 0.0, 0.0, 0.0, 0.0, 0.0, 0.0, 0.0, 0.0, 0.0, 0.0, 0.0, 0.0, 0.0, 0.0, 0.0, 0.0, 0.0, 0.0, 0.0, 0.0, 0.0, 0.0, 0.0, 0.0, 0.0, 0.0, 0.0, 0.0, 0.0, 0.0, 0.0, 0.0, 0.0, 0.0, 0.0, 0.0, 0.0, 0.0, 0.0, 0.0, 0.0, 0.0, 0.0, 0.0, 0.0, 0.0, 0.0, 0.0, 0.0, 0.0, 0.0, 0.0, 0.0, 0.0, 0.0, 0.0, 0.0, 0.0, 0.0, 0.0, 0.0, 0.0, 0.0, 0.0, 0.0, 0.0, 0.0, 0.0, 0.0, 0.0, 0.0, 0.0, 0.0, 0.0, 0.0, 0.0, 0.0, 0.0, 0.0, 0.0, 0.0, 0.0, 0.0, 0.0, 0.0, 0.0, 0.0, 0.0, 0.0, 0.0, 0.0, 0.0, 0.0, 0.0, 0.0, 0.0, 0.0, 0.0, 0.0, 0.0, 0.0, 0.0, 0.0, 0.0, 0.0, 0.0, 0.0, 0.0, 0.0, 0.0, 0.0, 0.0, 0.0, 0.0, 0.0, 0.0, 0.0, 0.0, 0.0, 0.0, 0.0, 0.0, 0.0, 0.0, 0.0, 0.0, 0.0, 0.0, 0.0, 0.0, 0.0, 0.0, 0.0, 0.0, 0.0, 0.0, 0.0, 0.0, 0.0, 0.0, 0.0, 0.0, 0.0, 0.0, 0.0, 0.0, 0.0, 0.0, 0.0, 0.0, 0.0, 0.0, 0.0, 0.0, 0.0, 0.0, 0.0, 0.0, 0.0, 0.0, 0.0, 0.0, 0.0, 0.0, 0.0, 0.0, 0.0, 0.0, 0.0, 0.0, 0.0, 0.0, 0.0, 0.0, 0.0, 0.0, 0.0, 0.0, 0.0, 0.0, 0.0, 0.0, 0.0, 0.0, 0.0, 0.0, 0.0, 0.0, 0.0, 0.0, 0.0, 0.0, 0.0, 0.0, 0.0, 0.0, 0.0, 0.0, 0.0, 0.0, 0.0, 0.0, 0.0, 0.0, 0.0, 0.0, 0.0, 0.0, 0.0, 0.0, 0.0, 0.0, 0.0, 0.0, 0.0, 0.0, 0.0, 0.0, 0.0, 0.0, 0.0, 0.0, 0.0, 0.0, 0.0, 0.0, 0.0, 0.0, 0.0, 0.0, 0.0, 0.0, 0.0, 0.0, 0.0, 0.0, 0.0, 0.0, 0.0, 0.0, 0.0, 0.0, 0.0, 0.0, 0.0, 0.0, 0.0, 0.0, 0.0, 0.0, 0.0, 0.0, 0.0, 0.0, 0.0, 0.0, 0.0, 0.0, 0.0, 0.0, 0.0, 0.0, 0.0, 0.0, 0.0, 0.0, 0.0, 0.0, 0.0, 0.0, 0.0, 0.0, 0.0, 0.0, 0.0, 0.0, 0.0, 0.0, 0.0, 0.0, 0.0, 0.0, 0.0, 0.0, 0.0, 0.0, 0.0, 0.0, 0.0, 0.0, 0.0, 0.0, 0.0, 0.0, 0.0, 0.0, 0.0, 0.0, 0.0, 0.0, 0.0, 0.0, 0.0, 0.0, 0.0, 0.0, 0.0, 0.0, 0.0, 0.0, 0.0, 0.0, 0.0, 0.0, 0.0, 0.0, 0.0, 0.0, 0.0, 0.0, 0.0, 0.0, 0.0, 0.0, 0.0, 0.0, 0.0, 0.0, 0.0, 0.0, 0.0, 0.0, 0.0, 0.0, 0.0, 0.0, 0.0, 0.0, 0.0, 0.0, 0.0, 0.0, 0.0, 0.0, 0.0, 0.0, 0.0, 0.0, 0.0, 0.0, 0.0, 0.0, 0.0, 0.0, 0.0, 0.0, 0.0, 0.0, 0.0, 0.0, 0.0, 0.0, 0.0, 0.0, 0.0, 0.0, 0.0, 0.0, 0.0, 0.0, 0.0, 0.0, 0.0, 0.0, 0.0, 0.0, 0.0, 0.0, 0.0, 0.0, 0.0, 0.0, 0.0, 0.0, 0.0, 0.0, 0.0, 0.0, 0.0, 0.0, 0.0, 0.0, 0.0, 0.0, 0.0, 0.0, 0.0, 0.0, 0.0, 0.0, 0.0, 0.0, 0.0, 0.0, 0.0, 0.0, 0.0, 0.0, 0.0, 0.0, 0.0, 0.0, 0.0, 0.0, 0.0, 0.0, 0.0, 0.0, 0.0, 0.0, 0.0, 0.0, 0.0, 0.0, 0.0, 0.0, 0.0, 0.0, 0.0, 0.0, 0.0, 0.0, 0.0, 0.0, 0.0, 0.0, 0.0, 0.0, 0.0, 0.0, 0.0, 0.0, 0.0, 0.0, 0.0, 0.0, 0.0, 0.0, 0.0, 0.0, 0.0, 0.0, 0.0, 0.0, 0.0, 0.0, 0.0, 0.0, 0.0, 0.0, 0.0, 0.0, 0.0, 0.0, 0.0, 0.0, 0.0, 0.0, 0.0, 0.0, 0.0, 0.0, 0.0, 0.0, 0.0, 0.0, 0.0, 0.0, 0.0, 0.0, 0.0, 0.0, 0.0, 0.0, 0.0, 0.0, 0.0, 0.0, 0.0, 0.0, 0.0, 0.0, 0.0, 0.0, 0.0, 0.0, 0.0, 0.0, 0.0, 0.0, 0.0, 0.0, 0.0, 0.0, 0.0, 0.0, 0.0, 0.0, 0.0, 0.0, 0.0, 0.0, 0.0, 0.0, 0.0, 0.0, 0.0, 0.0, 0.0, 0.0, 0.0, 0.0, 0.0, 0.0, 0.0, 0.0, 0.0, 0.0, 0.0, 0.0, 0.0, 0.0, 0.0, 0.0, 0.0, 0.0, 0.0, 0.0, 0.0, 0.0, 0.0, 0.0, 0.0, 0.0, 0.0, 0.0, 0.0, 0.0, 0.0, 0.0, 0.0, 0.0, 0.0, 0.0, 0.0, 0.0, 0.0, 0.0, 0.0, 0.0, 0.0, 0.0, 0.0, 0.0, 0.0, 0.0, 0.0, 0.0, 0.0, 0.0, 0.0, 0.0, 0.0, 0.0, 0.0, 0.0, 0.0, 0.0, 0.0, 0.0, 0.0, 0.0, 0.0, 0.0, 0.0, 0.0, 0.0, 0.0, 0.0, 0.0, 0.0, 0.0, 0.0, 0.0, 0.0, 0.0, 0.0, 0.0, 0.0, 0.0, 0.0, 0.0, 0.0, 0.0, 0.0, 0.0, 0.0, 0.0, 0.0, 0.0, 0.0, 0.0])
me_light_cone_farm_32_physics.materials.append(mat_phy)
me_light_cone_farm_32_physics.use_remesh_fix_poles = True
me_light_cone_farm_32_physics.use_remesh_preserve_attributes = False
me_light_cone_farm_32_physics.use_mirror_vertex_groups = False
me_light_cone_farm_32_physics.update()
me_light_cone_farm_32_physics.normals_split_custom_set([tuple(v) for v in zip(*[iter([-0.6383, -0.75, 0.1733, -0.5728, -0.7501, 0.3307, -0.3738, 0.907, 0.1937, -0.6383, -0.75, 0.1733, -0.3738, 0.907, 0.1937, -0.1695, 0.9848, 0.03783, -0.1695, 0.9848, 0.03783, -0.3738, 0.907, 0.1937, -0.008632, 0.9999, 0.008725, -0.1695, 0.9848, 0.03783, -0.008632, 0.9999, 0.008725, -0.05966, 0.9982, -1.27e-05, -0.05966, 0.9982, -1.27e-05, -0.008632, 0.9999, 0.008725, -0.05178, 0.9986, -0.01159, -0.05178, 0.9986, -0.01159, -0.008632, 0.9999, 0.008725, -0.005059, 1.0, -0.002967, -0.008632, 0.9999, 0.008725, -0.3738, 0.907, 0.1937, -0.5728, -0.7501, 0.3307, -0.6643, -0.7473, 0.01227, -0.05966, 0.9982, -1.27e-05, -0.05178, 0.9986, -0.01159, -0.6643, -0.7473, 0.01227, -0.05178, 0.9986, -0.01159, -0.6312, -0.7535, -0.1837, -0.1695, 0.9848, 0.03783, -0.05966, 0.9982, -1.27e-05, -0.6643, -0.7473, 0.01227, -0.005059, 1.0, -0.002967, -0.008632, 0.9999, 0.008725, 0.001038, 1.0, 0.003772, -0.005059, 1.0, -0.002967, 0.001038, 1.0, 0.003772, 0.0001276, 1.0, -0.003983, 0.0001276, 1.0, -0.003983, 0.001038, 1.0, 0.003772, 0.003295, 1.0, -0.001865, -0.02681, 0.9947, -0.09936, -0.1153, 0.9853, -0.1263, -0.005059, 1.0, -0.002967, -0.02681, 0.9947, -0.09936, -0.005059, 1.0, -0.002967, 0.0001276, 1.0, -0.003983, -0.05178, 0.9986, -0.01159, -0.005059, 1.0, -0.002967, -0.6312, -0.7535, -0.1837, -0.6312, -0.7535, -0.1837, -0.005059, 1.0, -0.002967, -0.5658, -0.7577, -0.3254, -0.4565, -0.7538, -0.4725, -0.005059, 1.0, -0.002967, -0.1153, 0.9853, -0.1263, -0.005059, 1.0, -0.002967, -0.4565, -0.7538, -0.4725, -0.5658, -0.7577, -0.3254, -0.4565, -0.7538, -0.4725, -0.3341, -0.7424, -0.5807, -0.2254, -0.808, -0.5443, -0.2254, -0.808, -0.5443, -0.5283, -0.7833, -0.3276, -0.4565, -0.7538, -0.4725, -0.4565, -0.7538, -0.4725, -0.5283, -0.7833, -0.3276, -0.5658, -0.7577, -0.3254, -0.4565, -0.7538, -0.4725, -0.1153, 0.9853, -0.1263, -0.3341, -0.7424, -0.5807, -0.1695, 0.9405, -0.2946, -0.1153, 0.9853, -0.1263, -0.02681, 0.9947, -0.09936, -0.1153, 0.9853, -0.1263, -0.1695, 0.9405, -0.2946, -0.3341, -0.7424, -0.5807, -0.1695, 0.9405, -0.2946, -0.02681, 0.9947, -0.09936, -0.3341, -0.7424, -0.5807, 0.413, 0.9105, -0.0189, 0.07525, 0.9969, -0.02396, 0.2071, 0.9767, 0.05579, 0.2071, 0.9767, 0.05579, 0.07525, 0.9969, -0.02396, 0.03792, 0.999, 0.02407, 0.03792, 0.999, 0.02407, 0.07525, 0.9969, -0.02396, 0.003295, 1.0, -0.001865, 0.03792, 0.999, 0.02407, 0.003295, 1.0, -0.001865, 0.01729, 0.9997, 0.01729, 0.01729, 0.9997, 0.01729, 0.003295, 1.0, -0.001865, 0.01478, 0.9996, 0.02328, 0.01478, 0.9996, 0.02328, 0.003295, 1.0, -0.001865, 0.001038, 1.0, 0.003772, 0.07525, 0.9969, -0.02396, 0.413, 0.9105, -0.0189, 0.6388, -0.7501, -0.1712, 0.413, 0.9105, -0.0189, 0.6569, -0.7539, -0.01128, 0.6388, -0.7501, -0.1712, 0.003295, 1.0, -0.001865, 0.07525, 0.9969, -0.02396, 0.5808, -0.7424, -0.334, 0.07525, 0.9969, -0.02396, 0.6388, -0.7501, -0.1712, 0.5808, -0.7424, -0.334, -0.6383, -0.75, 0.1733, -0.1695, 0.9848, 0.03783, -0.6643, -0.7473, 0.01227, 0.1516, 0.9767, -0.1517, 0.01406, 0.9985, -0.05205, 0.003295, 1.0, -0.001865, 0.003295, 1.0, -0.001865, 0.01406, 0.9985, -0.05205, 0.0001276, 1.0, -0.003983, 0.1938, 0.907, -0.3738, 0.01406, 0.9985, -0.05205, 0.1516, 0.9767, -0.1517, 0.01406, 0.9985, -0.05205, 0.1938, 0.907, -0.3738, 0.1745, -0.7424, -0.6468, 0.01406, 0.9985, -0.05205, 0.1745, -0.7424, -0.6468, 0.0001276, 1.0, -0.003983, 0.1516, 0.9767, -0.1517, 0.003295, 1.0, -0.001865, 0.5808, -0.7424, -0.334, -0.4678, -0.7603, 0.4506, -0.3306, -0.7501, 0.5727, -0.008632, 0.9999, 0.008725, -0.008632, 0.9999, 0.008725, -0.3306, -0.7501, 0.5727, -0.0403, 0.9961, 0.07797, -0.4678, -0.7603, 0.4506, -0.008632, 0.9999, 0.008725, -0.5728, -0.7501, 0.3307, -0.3225, -0.7907, 0.5203, -0.3306, -0.7501, 0.5727, -0.4678, -0.7603, 0.4506, -0.5728, -0.7501, 0.3307, -0.5198, -0.8267, 0.2153, -0.4678, -0.7603, 0.4506, -0.4678, -0.7603, 0.4506, -0.5198, -0.8267, 0.2153, -0.3225, -0.7907, 0.5203, -0.03146, 0.9927, 0.1167, -0.01879, 0.9106, 0.413, 0.001038, 1.0, 0.003772, -0.03146, 0.9927, 0.1167, 0.001038, 1.0, 0.003772, -0.0403, 0.9961, 0.07797, -0.0403, 0.9961, 0.07797, 0.001038, 1.0, 0.003772, -0.008632, 0.9999, 0.008725, -0.6383, -0.75, 0.1733, -0.5198, -0.8267, 0.2153, -0.5728, -0.7501, 0.3307, -0.6383, -0.75, 0.1733, -0.6643, -0.7473, 0.01227, -0.5198, -0.8267, 0.2153, 0.1745, -0.7424, -0.6468, 0.1938, 0.907, -0.3738, 0.3181, -0.7536, -0.5752, 0.1938, 0.907, -0.3738, 0.1516, 0.9767, -0.1517, 0.3181, -0.7536, -0.5752, -0.08913, -0.7835, 0.6149, 0.4338, -0.8047, 0.4053, 0.1833, -0.7778, 0.6012, -0.08913, -0.7835, 0.6149, -0.3225, -0.7907, 0.5203, 0.4338, -0.8047, 0.4053, -0.3225, -0.7907, 0.5203, -0.5198, -0.8267, 0.2153, 0.4338, -0.8047, 0.4053, -0.5198, -0.8267, 0.2153, 0.5807, -0.8026, 0.1363, 0.4338, -0.8047, 0.4053, -0.5198, -0.8267, 0.2153, 0.5384, -0.8126, -0.2231, 0.5807, -0.8026, 0.1363, -0.5197, -0.8268, 0.2153, -0.2254, -0.808, -0.5443, 0.5384, -0.8126, -0.2231, -0.5198, -0.8267, 0.2153, -0.5283, -0.7833, -0.3276, -0.2254, -0.808, -0.5443, -0.5198, -0.8267, 0.2153, -0.623, -0.7777, -0.08329, -0.5283, -0.7833, -0.3276, -0.2254, -0.808, -0.5443, 0.375, -0.7865, -0.4906, 0.5384, -0.8126, -0.2231, -0.2254, -0.808, -0.5443, 0.1436, -0.7778, -0.6119, 0.375, -0.7865, -0.4906, 0.6388, -0.7501, -0.1712, 0.6569, -0.7539, -0.01128, 0.5384, -0.8126, -0.2231, 0.5384, -0.8126, -0.2231, 0.6569, -0.7539, -0.01128, 0.5807, -0.8026, 0.1363, 0.375, -0.7865, -0.4906, 0.4679, -0.7603, -0.4505, 0.5384, -0.8126, -0.2231, 0.5384, -0.8126, -0.2231, 0.4679, -0.7603, -0.4505, 0.5808, -0.7424, -0.334, 0.5384, -0.8126, -0.2231, 0.5808, -0.7424, -0.334, 0.6388, -0.7501, -0.1712, 0.1745, -0.7424, -0.6468, 0.3181, -0.7536, -0.5752, 0.1436, -0.7778, -0.6119, 0.1436, -0.7778, -0.6119, 0.3181, -0.7536, -0.5752, 0.375, -0.7865, -0.4906, 0.1436, -0.7778, -0.6119, -0.01321, -0.7538, -0.6569, 0.1745, -0.7424, -0.6468, -0.2254, -0.808, -0.5443, -0.01321, -0.7538, -0.6569, 0.1436, -0.7778, -0.6119, -0.5658, -0.7577, -0.3254, -0.5283, -0.7833, -0.3276, -0.6312, -0.7535, -0.1837, -0.5283, -0.7833, -0.3276, -0.623, -0.7777, -0.08329, -0.6312, -0.7535, -0.1837, -0.623, -0.7777, -0.08329, -0.6643, -0.7473, 0.01227, -0.6312, -0.7535, -0.1837, -0.17, -0.7577, -0.6301, -0.02681, 0.9947, -0.09936, -0.01321, -0.7538, -0.6569, -0.02681, 0.9947, -0.09936, 0.0001276, 1.0, -0.003983, -0.01321, -0.7538, -0.6569, -0.02681, 0.9947, -0.09936, -0.17, -0.7577, -0.6301, -0.3341, -0.7424, -0.5807, 0.2071, 0.9767, 0.05579, 0.6569, -0.7539, -0.01128, 0.413, 0.9105, -0.0189, 0.3371, -0.7536, 0.5644, 0.4338, -0.8047, 0.4053, 0.4745, -0.7425, 0.4728, 0.3371, -0.7536, 0.5644, 0.1833, -0.7778, 0.6012, 0.4338, -0.8047, 0.4053, 0.03792, 0.999, 0.02407, 0.4745, -0.7425, 0.4728, 0.5762, -0.7535, 0.3165, 0.4745, -0.7425, 0.4728, 0.03792, 0.999, 0.02407, 0.01729, 0.9997, 0.01729, 0.01478, 0.9996, 0.02328, 0.4745, -0.7425, 0.4728, 0.01729, 0.9997, 0.01729, 0.4745, -0.7425, 0.4728, 0.01478, 0.9996, 0.02328, 0.3371, -0.7536, 0.5644, 0.4745, -0.7425, 0.4728, 0.4338, -0.8047, 0.4053, 0.5762, -0.7535, 0.3165, 0.03792, 0.999, 0.02407, 0.5762, -0.7535, 0.3165, 0.2071, 0.9767, 0.05579, 0.5762, -0.7535, 0.3165, 0.6301, -0.7577, 0.17, 0.2071, 0.9767, 0.05579, 0.6301, -0.7577, 0.17, 0.6569, -0.7539, -0.01128, 0.2071, 0.9767, 0.05579, 0.5762, -0.7535, 0.3165, 0.5807, -0.8026, 0.1363, 0.6301, -0.7577, 0.17, 0.5807, -0.8026, 0.1363, 0.6569, -0.7539, -0.01128, 0.6301, -0.7577, 0.17, -0.3225, -0.7907, 0.5203, -0.1847, -0.747, 0.6386, -0.3306, -0.7501, 0.5727, -0.3225, -0.7907, 0.5203, -0.08913, -0.7835, 0.6149, -0.1847, -0.747, 0.6386, 0.0001276, 1.0, -0.003983, 0.1745, -0.7424, -0.6468, -0.01321, -0.7538, -0.6569, 0.3181, -0.7536, -0.5752, 0.4679, -0.7603, -0.4505, 0.375, -0.7865, -0.4906, 0.001038, 1.0, 0.003772, 0.3371, -0.7536, 0.5644, 0.01478, 0.9996, 0.02328, -0.03146, 0.9927, 0.1167, -0.1847, -0.747, 0.6386, -0.01879, 0.9106, 0.413, -0.1847, -0.747, 0.6386, -0.03146, 0.9927, 0.1167, -0.0403, 0.9961, 0.07797, -0.2254, -0.808, -0.5443, -0.3341, -0.7424, -0.5807, -0.17, -0.7577, -0.6301, -0.17, -0.7577, -0.6301, -0.01321, -0.7538, -0.6569, -0.2254, -0.808, -0.5443, 0.3181, -0.7536, -0.5752, 0.1516, 0.9767, -0.1517, 0.4679, -0.7603, -0.4505, 0.1516, 0.9767, -0.1517, 0.5808, -0.7424, -0.334, 0.4679, -0.7603, -0.4505, -0.5198, -0.8267, 0.2153, -0.6643, -0.7473, 0.01227, -0.623, -0.7777, -0.08329, 0.1704, -0.7577, 0.63, 0.01226, -0.7537, 0.6571, 0.1833, -0.7778, 0.6012, 0.1833, -0.7778, 0.6012, 0.01226, -0.7537, 0.6571, -0.08913, -0.7835, 0.6149, 0.1833, -0.7778, 0.6012, 0.3371, -0.7536, 0.5644, 0.1704, -0.7577, 0.63, 0.4338, -0.8047, 0.4053, 0.5807, -0.8026, 0.1363, 0.5762, -0.7535, 0.3165, -0.3306, -0.7501, 0.5727, -0.1847, -0.747, 0.6386, -0.0403, 0.9961, 0.07797, -0.1847, -0.747, 0.6386, 0.01226, -0.7537, 0.6571, -0.01879, 0.9106, 0.413, -0.01879, 0.9106, 0.413, 0.01226, -0.7537, 0.6571, 0.001038, 1.0, 0.003772, 0.1704, -0.7577, 0.63, 0.3371, -0.7536, 0.5644, 0.001038, 1.0, 0.003772, 0.001038, 1.0, 0.003772, 0.01226, -0.7537, 0.6571, 0.1704, -0.7577, 0.63, -0.08913, -0.7835, 0.6149, 0.01226, -0.7537, 0.6571, -0.1847, -0.747, 0.6386, -0.266, -0.9577, 0.1102, 0.1509, -0.919, 0.3643, -0.163, -0.9047, 0.3937, -0.266, -0.9577, 0.1102, 0.3034, -0.9445, 0.1257, 0.1509, -0.919, 0.3643, -0.266, -0.9577, 0.1102, 0.2961, -0.9472, -0.1226, 0.3034, -0.9445, 0.1257, -0.266, -0.9577, 0.1102, -0.1329, -0.9378, -0.3206, 0.2961, -0.9472, -0.1226, -0.266, -0.9577, 0.1102, -0.3937, -0.9047, -0.163, -0.1329, -0.9378, -0.3206, -0.1329, -0.9378, -0.3206, 0.163, -0.9047, -0.3937, 0.2961, -0.9472, -0.1226, -0.163, -0.9047, 0.3937, -0.6171, -0.385, 0.6862, -0.266, -0.9577, 0.1102, -0.266, -0.9577, 0.1102, -0.6171, -0.385, 0.6862, -0.8336, -0.4311, 0.3453, -0.8336, -0.4311, 0.3453, -0.9216, -0.3851, -0.04884, -0.266, -0.9577, 0.1102, -0.266, -0.9577, 0.1102, -0.9216, -0.3851, -0.04884, -0.3937, -0.9047, -0.163, -0.163, -0.9047, 0.3937, -0.1172, -0.3148, 0.9419, -0.6171, -0.385, 0.6862, 0.1509, -0.919, 0.3643, -0.1172, -0.3148, 0.9419, -0.163, -0.9047, 0.3937, -0.8336, -0.4311, 0.3453, -0.6171, -0.385, 0.6862, -0.3224, 0.9371, 0.1335, -0.8336, -0.4311, 0.3453, -0.3224, 0.9371, 0.1335, -0.9216, -0.3851, -0.04884, 0.04891, -0.385, -0.9216, -0.4238, -0.327, -0.8447, -0.2486, 0.5556, -0.7934, 0.04891, -0.385, -0.9216, -0.2486, 0.5556, -0.7934, 0.1543, 0.7071, -0.69, -0.697, 0.3193, -0.642, -0.9716, 0.09317, -0.2173, -0.3224, 0.9371, 0.1335, -0.697, 0.3193, -0.642, -0.3224, 0.9371, 0.1335, -0.2486, 0.5556, -0.7934, -0.2486, 0.5556, -0.7934, -0.3225, 0.9371, 0.1335, 0.1543, 0.7071, -0.69, 0.1543, 0.7071, -0.69, -0.3225, 0.9371, 0.1335, 0.2868, 0.8822, -0.3735, 0.2868, 0.8822, -0.3735, -0.3225, 0.9371, 0.1335, 0.4578, 0.8686, -0.1896, 0.4578, 0.8686, -0.1896, -0.3224, 0.9371, 0.1335, 0.1388, 0.8857, 0.443, 0.4578, 0.8686, -0.1896, 0.1388, 0.8857, 0.443, 0.7686, 0.2467, 0.5902, 0.4578, 0.8686, -0.1896, 0.7686, 0.2467, 0.5902, 0.9821, 0.1376, 0.1289, 0.1388, 0.8857, 0.443, -0.3224, 0.9371, 0.1335, -0.5077, 0.3192, 0.8002, 0.1388, 0.8857, 0.443, -0.5077, 0.3192, 0.8002, -0.129, 0.1376, 0.9821, -0.2486, 0.5556, -0.7934, -0.4238, -0.327, -0.8447, -0.697, 0.3193, -0.642, 0.163, -0.9047, -0.3937, 0.5831, -0.3148, -0.7489, 0.2961, -0.9472, -0.1226, 0.5831, -0.3148, -0.7489, 0.8337, -0.4311, -0.3452, 0.2961, -0.9472, -0.1226, 0.2961, -0.9472, -0.1226, 0.9419, -0.3147, 0.1172, 0.3034, -0.9445, 0.1257, 0.8337, -0.4311, -0.3452, 0.9419, -0.3147, 0.1172, 0.2961, -0.9472, -0.1226, -0.3224, 0.9371, 0.1335, -0.6171, -0.385, 0.6862, -0.5077, 0.3192, 0.8002, -0.6171, -0.385, 0.6862, -0.1172, -0.3148, 0.9419, -0.5077, 0.3192, 0.8002, -0.4238, -0.327, -0.8447, -0.7647, -0.3854, -0.5165, -0.697, 0.3193, -0.642, -0.4238, -0.327, -0.8447, -0.1329, -0.9378, -0.3206, -0.7647, -0.3854, -0.5165, -0.4238, -0.327, -0.8447, 0.04891, -0.385, -0.9216, -0.1329, -0.9378, -0.3206, 0.8337, -0.4311, -0.3452, 0.4578, 0.8686, -0.1896, 0.9419, -0.3147, 0.1172, 0.4578, 0.8686, -0.1896, 0.9821, 0.1376, 0.1289, 0.9419, -0.3147, 0.1172, 0.5831, -0.3148, -0.7489, 0.2868, 0.8822, -0.3735, 0.4578, 0.8686, -0.1896, 0.4578, 0.8686, -0.1896, 0.8337, -0.4311, -0.3452, 0.5831, -0.3148, -0.7489, 0.163, -0.9047, -0.3937, 0.04891, -0.385, -0.9216, 0.5831, -0.3148, -0.7489, -0.1329, -0.9378, -0.3206, 0.04891, -0.385, -0.9216, 0.163, -0.9047, -0.3937, -0.3224, 0.9371, 0.1335, -0.9716, 0.09317, -0.2173, -0.9216, -0.3851, -0.04884, 0.4238, -0.327, 0.8447, -0.1172, -0.3148, 0.9419, 0.1509, -0.919, 0.3643, 0.1509, -0.919, 0.3643, 0.6843, -0.4923, 0.5379, 0.4238, -0.327, 0.8447, 0.1509, -0.919, 0.3643, 0.3034, -0.9445, 0.1257, 0.6843, -0.4923, 0.5379, 0.1388, 0.8857, 0.443, -0.1172, -0.3148, 0.9419, 0.4238, -0.327, 0.8447, -0.129, 0.1376, 0.9821, -0.1172, -0.3148, 0.9419, 0.1388, 0.8857, 0.443, 0.4238, -0.327, 0.8447, 0.7686, 0.2467, 0.5902, 0.1388, 0.8857, 0.443, -0.7647, -0.3854, -0.5165, -0.1329, -0.9378, -0.3206, -0.3937, -0.9047, -0.163, -0.3937, -0.9047, -0.163, -0.9216, -0.3851, -0.04884, -0.7647, -0.3854, -0.5165, -0.9716, 0.09317, -0.2173, -0.7647, -0.3854, -0.5165, -0.9216, -0.3851, -0.04884, -0.697, 0.3193, -0.642, -0.7647, -0.3854, -0.5165, -0.9716, 0.09317, -0.2173, 0.7686, 0.2467, 0.5902, 0.9419, -0.3147, 0.1172, 0.9821, 0.1376, 0.1289, 0.1543, 0.7071, -0.69, 0.5831, -0.3148, -0.7489, 0.04891, -0.385, -0.9216, 0.5831, -0.3148, -0.7489, 0.1543, 0.7071, -0.69, 0.2868, 0.8822, -0.3735, -0.5077, 0.3192, 0.8002, -0.1172, -0.3148, 0.9419, -0.129, 0.1376, 0.9821, 0.6843, -0.4923, 0.5379, 0.7686, 0.2467, 0.5902, 0.4238, -0.327, 0.8447, 0.3034, -0.9445, 0.1257, 0.9419, -0.3147, 0.1172, 0.6843, -0.4923, 0.5379, 0.6843, -0.4923, 0.5379, 0.9419, -0.3147, 0.1172, 0.7686, 0.2467, 0.5902])] * 3)])
arm_light_cone_farm_32_qc_skeleton = bpy.data.armatures.new('light_cone_farm_32.qc_skeleton')  # bones are not reproduced

# ---- objects
ob_light_cone_farm_32_qc_skeleton = bpy.data.objects.new('light_cone_farm_32.qc_skeleton', arm_light_cone_farm_32_qc_skeleton)
ob_light_cone_farm_32_reference = bpy.data.objects.new('light_cone_farm_32_reference', me_light_cone_farm_32_reference)
ob_light_cone_farm_32_physics = bpy.data.objects.new('light_cone_farm_32_physics', me_light_cone_farm_32_physics)

# ---- transforms, parenting, visibility, modifiers, constraints
ob_light_cone_farm_32_qc_skeleton.location = (0.0, 0.0, 0.0)
ob_light_cone_farm_32_qc_skeleton.show_in_front = True
ob_light_cone_farm_32_qc_skeleton.lineart.crease_threshold = 0.0
ob_light_cone_farm_32_reference.parent = ob_light_cone_farm_32_qc_skeleton
ob_light_cone_farm_32_reference.location = (0.0, 0.0, 0.0)
ob_light_cone_farm_32_reference.lineart.crease_threshold = 0.0
_vg = ob_light_cone_farm_32_reference.vertex_groups.new(name='static_prop')
_vg.add([0, 1, 2, 3, 4, 5, 6, 7, 8, 9, 10, 11, 12, 13, 14, 15, 16, 17, 18, 19, 20, 21, 22, 23, 24, 25, 26, 27, 28, 29, 30, 31, 32, 33, 34, 35, 36, 37, 38, 39, 40, 41, 42, 43, 44, 45, 46, 47, 48, 49, 50, 51, 52, 53, 54, 55, 56, 57, 58, 59, 60, 61, 62, 63, 64, 65, 66, 67, 68, 69, 70, 71, 72, 73, 74, 75, 76, 77, 78, 79, 80, 81, 82, 83, 84, 85, 86, 87, 88, 89, 90, 91, 92, 93, 94, 95, 96, 97, 98, 99, 100, 101, 102, 103, 104, 105, 106, 107, 108, 109, 110, 111, 112, 113, 114, 115, 116, 117, 118, 119], 1.0, 'REPLACE')
_m = ob_light_cone_farm_32_reference.modifiers.new('Armature', 'ARMATURE')
_m.object = ob_light_cone_farm_32_qc_skeleton
ob_light_cone_farm_32_physics.parent = ob_light_cone_farm_32_qc_skeleton
ob_light_cone_farm_32_physics.location = (0.0, 0.0, 0.0)
ob_light_cone_farm_32_physics.display_type = 'SOLID'
ob_light_cone_farm_32_physics.show_wire = True
ob_light_cone_farm_32_physics.lineart.crease_threshold = 0.0
_vg = ob_light_cone_farm_32_physics.vertex_groups.new(name='static_prop')
_vg.add([0, 1, 2, 3, 4, 5, 6, 7, 8, 9, 10, 11, 12, 13, 14, 15, 16, 17, 18, 19, 20, 21, 22, 23, 24, 25, 26, 27, 28, 29, 30, 31, 32, 33, 34, 35, 36, 37, 38, 39, 40, 41, 42, 43, 44, 45, 46, 47, 48, 49, 50, 51, 52, 53, 54, 55, 56, 57, 58, 59, 60, 61, 62, 63, 64, 65, 66, 67, 68, 69, 70, 71, 72, 73, 74, 75, 76, 77, 78, 79, 80, 81, 82, 83, 84, 85, 86, 87], 1.0, 'REPLACE')
_m = ob_light_cone_farm_32_physics.modifiers.new('Armature', 'ARMATURE')
_m.object = ob_light_cone_farm_32_qc_skeleton

# ---- collection membership
scene.collection.objects.link(ob_light_cone_farm_32_qc_skeleton)
scene.collection.objects.link(ob_light_cone_farm_32_reference)
scene.collection.objects.link(ob_light_cone_farm_32_physics)
col_light_cone_farm_32.objects.link(ob_light_cone_farm_32_qc_skeleton)
col_light_cone_farm_32.objects.link(ob_light_cone_farm_32_reference)
col_light_cone_farm_32.objects.link(ob_light_cone_farm_32_physics)

# ---- scene / render settings (as saved in the file)
scene.frame_start = 1; scene.frame_end = 250; scene.frame_set(0)
scene.render.engine = 'BLENDER_EEVEE_NEXT'
scene.cycles.use_denoising = False
scene.cycles.samples = 128
scene.cycles.sampling_pattern = 'TABULATED_SOBOL'
scene.cycles.use_adaptive_sampling = False
scene.cycles.use_light_tree = False
scene.view_settings.view_transform = 'Filmic'
bpy.context.view_layer.update()

# ---- added for rendering (the .blend has no active camera and no usable light): camera, sun + grey world if the file has none
cam_auto = bpy.data.cameras.new('AutoCamera')
cam_auto.lens = 50.0
cam_auto.sensor_width = 36.0
cam_auto.clip_end = 1000.0
ob_auto_camera = bpy.data.objects.new('AutoCamera', cam_auto)
scene.collection.objects.link(ob_auto_camera)
ob_auto_camera.location = (51.2812, -61.5374, 43.6565)
ob_auto_camera.rotation_euler = (1.09748, -7.21219e-08, 0.694738)
scene.camera = ob_auto_camera
light_auto_sun = bpy.data.lights.new('AutoSun', 'SUN')
light_auto_sun.energy = 3.0
light_auto_sun.angle = 0.0523599
ob_auto_sun = bpy.data.objects.new('AutoSun', light_auto_sun)
scene.collection.objects.link(ob_auto_sun)
ob_auto_sun.rotation_euler = (0.872665, 0.174533, 0.523599)
if scene.world is None:
    world_auto = bpy.data.worlds.new('AutoWorld')
    world_auto.color = (0.3, 0.3, 0.3)
    scene.world = world_auto
bpy.context.view_layer.update()
